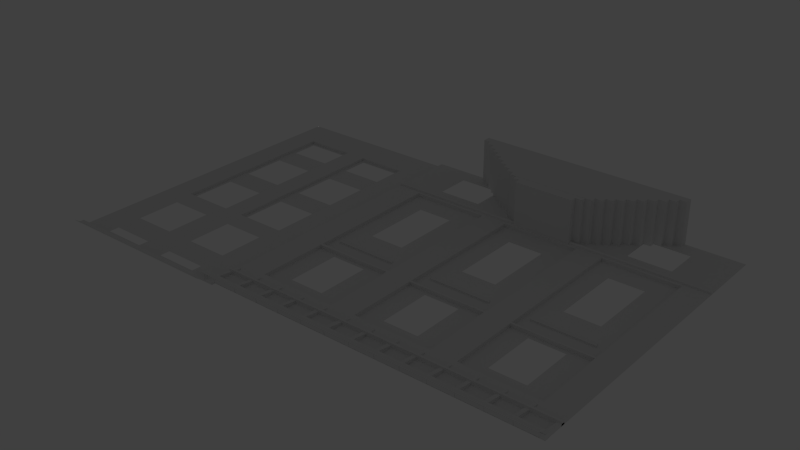 # Source: lowPoly.blend  (saved by Blender 2.63.0; exported with 4.5.12 LTS)
import bpy
from mathutils import Matrix  # noqa: F401  (used for matrix-valued properties, if any)

bpy.ops.wm.read_factory_settings(use_empty=True)
scene = bpy.context.scene
scene.name = 'Scene'

# ---- collections
col_collection_1 = bpy.data.collections.new('Collection 1'); scene.collection.children.link(col_collection_1)

# ---- materials (node trees are filled in below, after node groups)
mat_mat_007 = bpy.data.materials.new('Mat.007')
mat_mat_007.alpha_threshold = 0.0
mat_mat_007.use_transparent_shadow = False
mat_mat_007.specular_color = (0.2, 0.2, 0.2)
mat_mat_007.roughness = 0.5
mat_mat_007.line_color = (0.0, 0.0, 0.0, 1.0)

# ---- material node trees

# ---- world
world_world = bpy.data.worlds.new('World'); scene.world = world_world
world_world.color = (0.05088, 0.05088, 0.05088)
world_world.use_sun_shadow = False
world_world.sun_shadow_jitter_overblur = 0.0
world_world.cycles.sampling_method = 'MANUAL'
world_world.cycles.sample_map_resolution = 256

# ---- lights
light_light_002 = bpy.data.lights.new('Light.002', 'POINT')
light_light_002.transmission_factor = 0.0
light_light_002.energy = 100.0
light_light_002.shadow_buffer_clip_start = 0.5
light_light_002.shadow_soft_size = 1.0
light_light_002.shadow_maximum_resolution = 0.006
light_light_002.use_absolute_resolution = True
light_light_002.cycles.use_multiple_importance_sampling = False

# ---- meshes
me_id12_001 = bpy.data.meshes.new('ID12.001')
me_id12_001.from_pydata([(1034.0, -0.05394, 7.469), (982.2, -0.05394, 7.469), (945.8, -0.05394, 7.469), (858.0, -0.05394, 7.469), (826.0, -0.05394, 7.469), (826.0, -565.0, 0.2525), (982.2, -423.8, 0.2525), (649.7, -418.5, 0.2525), (773.9, -141.3, 0.2525), (565.6, -0.05382, 7.469), (529.2, -0.05382, 7.469), (441.3, -0.05382, 7.469), (409.4, -0.05376, 7.469), (357.3, -0.05382, 7.469), (356.9, -0.05376, 0.1721), (349.6, -0.05376, 0.1721), (301.1, -0.05376, 0.1721), (197.9, -0.05376, 0.1721), (154.8, -0.05376, 0.1721), (51.24, -0.05369, 0.1721), (0.1149, -0.05369, 0.1721), (1034.0, -35.36, 7.469), (982.2, -35.36, 7.469), (945.8, -35.36, 7.469), (858.0, -35.36, 7.469), (826.0, -35.36, 7.469), (737.5, -141.3, 0.2526), (649.7, -141.3, 0.2526), (617.7, -141.3, 0.2526), (415.9, -641.2, 7.541), (565.6, -35.36, 7.469), (529.2, -35.36, 7.469), (441.3, -35.36, 7.469), (773.9, -176.6, 0.2525), (357.3, -35.36, 7.469), (356.9, -35.36, 0.1721), (349.6, -35.36, 0.1721), (301.1, -35.36, 0.1721), (197.9, -35.36, 0.1721), (154.8, -35.36, 0.1721), (51.24, -35.36, 0.1721), (0.1148, -35.36, 0.1721), (617.7, -176.6, 0.2526), (826.0, -423.8, 0.2525), (565.6, -418.6, 0.2526), (449.8, -185.3, 0.1074), (0.1148, -649.7, 10.17), (826.0, -549.2, 0.2525), (982.2, -565.0, 0.2525), (945.8, -565.0, 0.2525), (858.0, -565.0, 0.2525), (658.1, -328.8, 0.1073), (520.7, -185.3, 0.1074), (963.6, -387.3, 3.755), (146.4, -557.5, 0.1279), (357.3, -70.67, 7.469), (773.9, -419.3, 0.2525), (349.6, -70.67, 0.1721), (301.1, -70.67, 0.1721), (197.9, -70.67, 0.1721), (154.8, -70.67, 0.1721), (51.24, -70.67, 0.1721), (59.67, -557.5, 0.1279), (1034.0, -106.0, 7.469), (982.2, -106.0, 7.469), (945.8, -106.0, 7.469), (858.0, -106.0, 7.469), (826.0, -106.0, 7.469), (773.9, -106.0, 7.469), (737.5, -106.0, 7.469), (737.5, -423.8, 0.2525), (617.7, -106.0, 7.469), (565.6, -106.0, 7.469), (529.2, -106.0, 7.469), (441.3, -106.0, 7.469), (409.4, -106.0, 7.469), (357.3, -106.0, 7.469), (146.4, -416.3, -5.517), (349.6, -106.0, 0.1721), (562.2, -641.1, 7.541), (929.9, -641.2, 7.541), (1034.0, -641.4, 18.06), (357.3, -640.5, 7.263), (982.2, -598.3, 14.27), (1034.0, -141.3, 7.469), (982.2, -141.3, 7.469), (945.8, -141.3, 7.469), (858.0, -141.3, 7.469), (826.0, -141.3, 7.469), (773.9, -141.3, 7.469), (737.5, -141.3, 7.469), (649.7, -141.3, 7.469), (617.7, -141.3, 7.469), (565.6, -141.3, 7.469), (529.2, -141.3, 7.469), (441.3, -141.3, 7.469), (409.4, -141.3, 7.469), (356.8, -141.3, 7.469), (1034.0, -630.6, 7.263), (349.6, -141.3, 0.1721), (301.1, -141.3, 0.1721), (197.9, -141.3, 0.1721), (154.8, -141.3, 0.1721), (51.24, -141.3, 0.1721), (409.4, -418.6, 0.2526), (357.0, -127.9, 7.293), (982.2, -176.6, 7.469), (945.8, -176.6, 0.2525), (858.0, -176.6, 0.2525), (826.0, -176.6, 7.469), (773.9, -176.6, 7.469), (737.5, -176.6, 0.2525), (649.7, -176.6, 0.2526), (617.7, -176.6, 7.469), (565.6, -176.6, 7.469), (529.2, -176.6, 0.2526), (441.3, -176.6, 0.2526), (409.4, -176.6, 7.469), (973.4, -641.1, 17.38), (773.9, -338.1, 0.2525), (841.6, -383.7, 0.01486), (301.1, -176.6, 0.1721), (197.9, -176.6, 0.1721), (154.8, -176.6, 0.1721), (51.24, -176.6, 0.1721), (617.7, -338.1, 0.2526), (520.7, -328.8, 0.1074), (844.1, -377.1, 0.8819), (773.9, -353.1, 0.2525), (1034.0, -640.5, 7.263), (839.9, -387.3, 3.755), (737.5, -419.3, 7.469), (635.4, -383.7, 0.01486), (357.0, -131.0, 7.293), (844.3, -377.1, 0.01486), (729.1, -539.9, 0.1073), (753.0, -377.1, 0.8819), (981.3, -630.6, 7.541), (959.5, -377.1, 0.8819), (459.4, -641.1, 7.541), (617.7, -353.1, 0.2526), (729.1, -432.5, 0.1073), (658.1, -539.9, 0.1073), (520.7, -432.5, 0.1074), (59.67, -416.3, -5.517), (720.4, -641.2, 7.541), (773.9, -388.5, 0.2525), (449.8, -328.8, 0.1074), (1034.0, -649.7, 27.47), (617.7, -388.5, 0.2525), (1034.0, -124.4, 8.16), (839.9, -387.3, 0.01486), (870.6, -641.1, 7.541), (757.4, -387.3, 3.755), (426.9, -377.1, 0.8819), (959.4, -377.1, 0.01483), (926.0, -641.2, 7.541), (449.8, -432.5, 0.1074), (613.6, -641.1, 7.541), (672.9, -641.2, 7.541), (658.1, -432.5, 0.1073), (773.9, -423.8, 0.2525), (59.67, -466.5, 0.1279), (566.2, -641.2, 7.541), (357.3, -635.9, 2.355), (409.4, -418.6, 7.469), (1034.0, -134.6, 11.03), (617.7, -423.8, 0.2525), (349.6, -649.7, 10.17), (982.2, -649.7, 27.47), (441.3, -423.8, 0.2526), (357.0, -124.4, 8.16), (292.7, -607.8, 0.1279), (771.8, -641.2, 7.541), (638.1, -377.1, 0.8819), (206.4, -607.8, 0.1279), (665.0, -641.1, 7.541), (963.6, -387.3, 0.01483), (617.6, -641.2, 7.541), (544.4, -383.5, 0.01489), (206.4, -557.5, 0.1279), (724.3, -641.2, 7.541), (649.7, -419.3, 7.469), (669.0, -641.2, 7.541), (301.1, -282.5, 0.1721), (197.9, -282.5, 0.1721), (154.8, -282.5, 0.1721), (51.24, -282.5, 0.1721), (292.7, -628.2, 0.1279), (292.7, -466.5, 0.1279), (982.2, -337.9, 7.469), (945.8, -337.5, 0.2525), (858.0, -337.5, 0.2525), (826.0, -337.9, 7.469), (773.9, -338.1, 7.469), (737.5, -337.5, 0.2525), (649.7, -337.5, 0.2526), (617.7, -338.1, 7.469), (565.6, -338.0, 7.469), (529.2, -337.5, 0.2526), (441.3, -337.5, 0.2526), (409.4, -338.0, 7.469), (982.2, -337.9, 0.2525), (773.9, -549.2, 0.2525), (463.4, -641.2, 7.541), (301.1, -317.8, 0.1721), (197.9, -317.8, 0.1721), (154.8, -317.8, 0.1721), (51.24, -317.8, 0.1721), (617.7, -549.2, 0.2525), (206.4, -466.5, 0.1279), (982.2, -353.1, 7.469), (529.2, -423.8, 7.469), (737.7, -419.3, 0.2525), (826.0, -353.1, 7.469), (773.9, -353.1, 7.469), (737.5, -353.1, 0.2525), (649.7, -353.1, 0.2525), (617.7, -353.1, 7.469), (565.6, -353.1, 7.469), (621.5, -641.2, 7.541), (292.7, -416.3, -5.517), (409.4, -353.1, 7.469), (518.7, -641.2, 7.541), (357.3, -598.3, 14.27), (823.2, -641.2, 7.541), (570.1, -641.2, 7.541), (357.3, -640.8, 3.537), (617.7, -419.3, 0.2525), (206.4, -628.2, 0.1279), (982.2, -593.7, 14.27), (937.4, -432.5, 0.1073), (982.2, -388.5, 7.469), (441.3, -418.6, 0.2526), (441.3, -418.6, 7.469), (826.0, -388.5, 7.469), (773.9, -388.5, 7.469), (737.5, -388.5, 0.2525), (649.7, -388.5, 0.2525), (617.7, -388.5, 7.469), (565.6, -388.5, 7.469), (206.4, -416.3, -5.517), (146.4, -325.3, -5.517), (409.4, -388.5, 7.469), (826.0, -337.9, 0.2525), (922.0, -641.1, 17.38), (546.0, -387.3, 0.01489), (357.0, -134.6, 11.03), (357.3, -633.2, 0.03061), (565.6, -418.6, 7.469), (357.0, -124.4, 7.293), (773.9, -565.0, 0.2525), (982.2, -388.5, 0.2525), (982.2, -423.8, 7.469), (945.8, -423.8, 0.2525), (858.0, -423.8, 0.2525), (826.0, -423.8, 7.469), (773.9, -423.8, 7.469), (737.5, -423.8, 0.2525), (649.7, -423.8, 0.2525), (617.7, -423.8, 7.469), (565.6, -423.8, 7.469), (529.2, -423.8, 0.2526), (441.3, -423.8, 0.2526), (409.4, -423.8, 7.469), (982.2, -353.1, 0.2525), (737.5, -565.0, 0.2525), (826.0, -353.1, 0.2525), (301.1, -423.8, 0.172), (197.9, -423.8, 0.1721), (154.8, -423.8, 0.1721), (51.24, -423.8, 0.1721), (649.7, -565.0, 0.2525), (866.4, -432.5, 0.1073), (737.5, -418.5, 0.2525), (529.3, -418.6, 0.2526), (529.2, -417.3, 0.2526), (529.3, -418.6, 0.2526), (649.7, -423.8, 7.469), (649.7, -423.8, 0.2525), (858.0, -423.8, 7.469), (737.5, -423.8, 7.469), (565.6, -481.5, 7.469), (945.8, -419.3, 0.2525), (945.8, -423.8, 7.469), (858.0, -419.3, 7.469), (467.3, -641.2, 7.541), (617.7, -565.0, 0.2525), (350.2, -649.7, 27.47), (301.1, -459.1, 0.172), (197.9, -459.1, 0.1721), (154.8, -459.1, 0.1721), (51.24, -459.1, 0.1721), (565.6, -141.3, 0.2526), (858.0, -419.3, 0.2525), (982.2, -591.7, 7.469), (529.2, -141.3, 0.2526), (441.3, -141.3, 0.2526), (146.4, -607.8, 0.1279), (858.0, -423.8, 0.2525), (409.4, -141.3, 0.2526), (565.6, -176.6, 0.2526), (412.0, -641.2, 7.541), (775.7, -641.2, 7.541), (409.4, -176.6, 0.2526), (59.67, -607.8, 0.1279), (146.4, -628.2, 0.1279), (546.0, -387.3, 3.755), (357.3, -593.7, 14.27), (1034.0, -127.9, 9.769), (981.3, -630.6, 12.45), (819.2, -641.1, 7.541), (617.7, -419.3, 7.469), (1034.0, -593.7, 14.27), (827.1, -641.2, 7.541), (292.7, -557.5, 0.1279), (982.2, -549.2, 7.469), (945.8, -548.6, 0.2525), (858.0, -548.6, 0.2525), (826.0, -549.2, 7.469), (773.9, -549.2, 7.469), (737.5, -548.6, 0.2525), (649.7, -548.6, 0.2525), (617.7, -549.2, 7.469), (565.6, -549.2, 7.469), (529.2, -548.6, 0.2526), (441.3, -548.6, 0.2526), (409.4, -549.2, 7.469), (649.5, -419.3, 0.2525), (565.6, -338.0, 0.2526), (357.0, -127.9, 9.769), (301.1, -529.7, 0.172), (409.4, -338.0, 0.2526), (154.8, -529.7, 0.1721), (146.4, -466.5, 0.1279), (1034.0, -591.7, 7.469), (1034.0, -565.0, 7.469), (982.2, -565.0, 7.469), (945.8, -565.0, 7.469), (858.0, -565.0, 7.469), (826.0, -565.0, 7.469), (773.9, -565.0, 7.469), (737.5, -565.0, 7.469), (649.7, -565.0, 7.469), (617.7, -565.0, 7.469), (565.6, -565.0, 7.469), (529.2, -565.0, 7.469), (441.3, -565.0, 7.469), (409.4, -565.0, 7.469), (357.3, -565.0, 7.469), (1034.0, -598.3, 14.27), (529.2, -418.6, 7.469), (301.1, -565.0, 0.172), (197.9, -565.0, 0.172), (154.8, -565.0, 0.1721), (51.24, -565.0, 0.1721), (565.6, -353.1, 0.2526), (1034.0, -600.3, 7.469), (982.2, -600.3, 7.469), (409.4, -353.1, 0.2526), (565.6, -388.5, 0.2526), (409.4, -388.5, 0.2526), (565.6, -423.8, 0.2526), (409.4, -423.8, 0.2526), (565.6, -481.5, 0.2525), (945.8, -423.8, 0.2525), (982.2, -419.3, 7.469), (441.3, -423.8, 7.469), (357.3, -565.0, 7.469), (356.9, -564.9, 0.172), (357.3, -600.3, 7.469), (356.9, -600.3, 0.172), (349.6, -600.3, 0.172), (301.1, -600.3, 0.172), (197.9, -600.3, 0.172), (154.8, -600.3, 0.172), (51.24, -600.3, 0.1721), (0.1148, -600.3, 0.1721), (1034.0, -640.0, 7.469), (982.2, -640.0, 7.469), (737.7, -419.3, 0.2525), (878.5, -641.2, 7.541), (961.9, -383.5, 0.01483), (565.6, -549.2, 0.2525), (409.4, -549.2, 0.2526), (826.0, -419.3, 7.469), (982.2, -419.3, 0.2525), (826.0, -419.3, 0.2525), (773.9, -419.3, 7.469), (565.6, -565.0, 0.2525), (529.2, -565.0, 0.2525), (357.3, -640.0, 7.469), (356.9, -640.0, 0.172), (349.6, -640.0, 0.172), (301.1, -640.0, 0.172), (197.9, -640.0, 0.172), (154.8, -640.0, 0.172), (51.24, -640.0, 0.1721), (0.1148, -640.0, 0.1721), (1034.0, -641.9, 27.47), (982.2, -641.9, 27.47), (357.3, -640.1, 0.03061), (424.0, -383.7, 0.01489), (716.4, -641.1, 7.541), (59.67, -628.2, 0.1279), (866.4, -539.9, 0.1073), (767.8, -641.1, 7.541), (529.2, -423.8, 0.2526), (922.0, -641.1, 7.541), (826.0, -388.5, 0.2525), (981.3, -641.2, 7.541), (51.24, -649.7, 10.17), (350.2, -641.9, 27.47), (356.9, -591.7, 0.172), (349.6, -641.9, 10.17), (977.4, -641.2, 7.541), (945.8, -419.3, 7.469), (59.67, -325.3, -5.517), (51.24, -641.9, 10.17), (0.1148, -641.9, 10.17), (1034.0, -660.8, 34.57), (982.2, -660.8, 34.57), (520.7, -539.9, 0.1074), (633.7, -387.3, 3.755), (638.2, -377.1, 0.01486), (422.3, -387.3, 3.755), (426.8, -377.1, 0.01489), (449.8, -539.9, 0.1074), (408.0, -641.1, 7.541), (633.7, -387.3, 0.01486), (753.2, -377.1, 0.01486), (757.4, -387.3, 0.01486), (982.2, -141.3, 0.2525), (344.3, -660.8, 34.57), (982.2, -549.2, 0.2525), (343.7, -660.8, 17.27), (422.3, -387.3, 0.01489), (945.8, -141.3, 0.2525), (541.8, -377.1, 0.8819), (51.24, -660.8, 17.27), (0.1148, -660.8, 17.27), (301.1, -70.67, -5.828), (197.9, -70.67, -5.828), (729.1, -328.8, 0.1073), (0.1329, -635.9, 2.355), (301.1, -141.3, -5.828), (197.9, -141.3, -5.828), (301.1, -176.6, -5.828), (197.9, -176.6, -5.828), (0.1329, -640.8, 3.537), (0.1329, -633.2, 0.03064), (0.1329, -640.1, 0.03064), (357.3, -641.4, 20.69), (301.1, -282.5, -5.828), (197.9, -282.5, -5.828), (301.1, -317.8, -5.828), (197.9, -317.8, -5.828), (357.0, -134.6, 7.293), (357.3, -591.7, 7.469), (1034.0, -124.4, 7.293), (357.2, -630.6, 9.893), (301.1, -423.8, -5.828), (197.9, -423.8, -5.828), (154.8, -70.67, -5.828), (51.24, -70.67, -5.828), (858.0, -141.3, 0.2525), (874.6, -641.2, 7.541), (154.8, -141.3, -5.828), (51.24, -141.3, -5.828), (154.8, -176.6, -5.828), (51.24, -176.6, -5.828), (292.7, -416.3, -5.517), (1034.0, -134.6, 7.293), (206.4, -416.3, -5.517), (1034.0, -131.0, 12.39), (154.8, -282.5, -5.828), (51.24, -282.5, -5.828), (154.8, -317.8, -5.828), (51.24, -317.8, -5.828), (529.2, -418.6, 0.2526), (357.0, -131.0, 12.39), (826.0, -141.3, 0.2525), (982.2, -176.6, 0.2525), (154.8, -423.8, -5.828), (51.24, -423.8, -5.828), (292.7, -78.13, -5.517), (206.4, -78.13, -5.517), (826.0, -176.6, 0.2525), (510.8, -641.1, 7.541), (292.7, -133.8, -5.517), (206.4, -133.8, -5.517), (146.4, -78.13, -5.517), (59.67, -78.13, -5.517), (441.3, -565.0, 0.2526), (409.4, -565.0, 0.2526), (146.4, -133.8, -5.517), (59.67, -133.8, -5.517), (292.7, -184.1, -5.517), (206.4, -184.1, -5.517), (937.4, -185.3, 0.1073), (866.4, -185.3, 0.1073), (937.4, -328.8, 0.1073), (937.4, -539.9, 0.1073), (292.7, -275.1, -5.517), (206.4, -275.1, -5.517), (146.4, -184.1, -5.517), (59.67, -184.1, -5.517), (514.8, -641.2, 7.541), (737.5, -419.3, 0.2525), (866.4, -328.8, 0.1073), (729.1, -185.3, 0.1073), (146.4, -275.1, -5.517), (59.67, -275.1, -5.517), (292.7, -325.3, -5.517), (206.4, -325.3, -5.517), (658.1, -185.3, 0.1074), (541.9, -377.1, 0.01489), (649.7, -419.3, 0.2525), (915.8, 2.46, 97.15), (915.8, -12.26, 97.15), (502.6, -34.76, 97.15), (901.1, -12.26, 97.15), (502.6, -34.76, 6.973), (517.3, -34.76, 6.973), (591.1, -92.96, 97.15), (576.4, -92.96, 97.15), (576.4, -92.96, 6.973), (561.6, -70.66, 97.15), (620.6, -125.0, 97.15), (901.1, -12.26, 6.973), (915.8, 2.46, 6.973), (620.6, -125.0, 6.973), (915.8, -12.26, 6.973), (768.2, -125.0, 6.973), (901.1, -22.96, 97.15), (886.3, -22.96, 97.15), (591.1, -92.96, 6.973), (783.0, -115.5, 97.15), (768.2, -115.5, 97.15), (856.8, -46.36, 6.973), (871.6, -46.36, 6.973), (605.9, -104.1, 97.15), (591.1, -104.1, 97.15), (591.1, -104.1, 6.973), (605.9, -104.1, 6.973), (576.4, -82.56, 97.15), (546.8, -70.66, 97.15), (546.8, -70.66, 6.973), (561.6, -70.66, 6.973), (561.6, -82.56, 97.15), (561.6, -82.56, 6.973), (576.4, -82.56, 6.973), (856.8, -58.96, 97.15), (842.0, -58.96, 97.15), (768.2, -115.4, 97.15), (620.6, -115.4, 97.15), (783.0, -104.1, 6.973), (797.8, -104.1, 6.973), (605.9, -115.4, 97.15), (871.6, -34.76, 6.973), (886.3, -34.76, 6.973), (871.6, -46.36, 97.15), (856.8, -46.36, 97.15), (605.9, -115.4, 6.973), (620.6, -115.4, 6.973), (856.8, -58.96, 6.973), (502.6, -22.96, 97.15), (842.0, -58.96, 6.973), (768.2, -115.5, 6.973), (783.0, -115.5, 6.973), (783.0, -115.4, 97.15), (532.1, -46.36, 97.15), (517.3, -46.36, 97.15), (517.3, -46.36, 6.973), (532.1, -46.36, 6.973), (487.8, -22.96, 97.15), (487.8, -22.96, 6.973), (487.8, -12.26, 97.15), (473.0, 2.46, 97.15), (473.0, -12.26, 97.15), (473.0, 2.46, 6.973), (473.0, -12.26, 6.973), (502.6, -22.96, 6.973), (487.8, -12.26, 6.973), (812.5, -82.56, 6.973), (827.3, -82.56, 6.973), (812.5, -92.96, 97.15), (886.3, -22.96, 6.973), (901.1, -22.96, 6.973), (886.3, -34.76, 97.15), (871.6, -34.76, 97.15), (842.0, -70.66, 97.15), (827.3, -70.66, 97.15), (546.8, -58.96, 97.15), (532.1, -58.96, 97.15), (532.1, -58.96, 6.973), (546.8, -58.96, 6.973), (797.8, -92.96, 97.15), (620.6, -115.5, 97.15), (605.9, -115.5, 97.15), (605.9, -115.5, 6.973), (620.6, -115.5, 6.973), (797.8, -104.1, 97.15), (783.0, -104.1, 97.15), (827.3, -70.66, 6.973), (842.0, -70.66, 6.973), (827.3, -82.56, 97.15), (812.5, -82.56, 97.15), (797.8, -92.96, 6.973), (812.5, -92.96, 6.973), (517.3, -34.76, 97.15), (768.2, -115.4, 6.973), (783.0, -115.4, 6.973), (768.2, -125.0, 97.15), (754.5, -125.0, 97.15), (754.1, -125.0, 6.973), (633.9, -125.0, 97.15), (633.9, -125.0, 6.973), (754.5, -136.9, 97.15), (754.1, -136.9, 6.973), (633.9, -136.9, 97.15), (633.9, -136.9, 6.973), (365.0, -578.7, 8.955), (365.0, -641.2, 17.63), (357.4, -578.7, 8.955), (357.4, -641.2, 17.63), (357.4, -578.7, 7.543), (357.4, -641.2, 7.543), (365.0, -578.7, 7.543), (365.0, -641.2, 7.543), (415.8, -578.7, 8.955), (415.8, -641.2, 17.63), (408.2, -578.7, 8.955), (408.2, -641.2, 17.63), (408.2, -578.7, 7.543), (408.2, -641.2, 7.543), (415.8, -578.7, 7.543), (415.8, -641.2, 7.543), (467.3, -578.7, 8.955), (467.3, -641.2, 17.63), (459.7, -578.7, 8.955), (459.7, -641.2, 17.63), (459.7, -578.7, 7.543), (459.7, -641.2, 7.543), (467.3, -578.7, 7.543), (467.3, -641.2, 7.543), (518.1, -578.7, 8.955), (518.1, -641.2, 17.63), (510.5, -578.7, 8.955), (510.5, -641.2, 17.63), (510.5, -578.7, 7.543), (510.5, -641.2, 7.543), (518.1, -578.7, 7.543), (518.1, -641.2, 7.543), (570.3, -578.7, 8.955), (570.3, -641.2, 17.63), (562.7, -578.7, 8.955), (562.7, -641.2, 17.63), (562.7, -578.7, 7.543), (562.7, -641.2, 7.543), (570.3, -578.7, 7.543), (570.3, -641.2, 7.543), (621.1, -578.7, 8.955), (621.1, -641.2, 17.63), (613.5, -578.7, 8.955), (613.5, -641.2, 17.63), (613.5, -578.7, 7.543), (613.5, -641.2, 7.543), (621.1, -578.7, 7.543), (621.1, -641.2, 7.543), (673.3, -578.7, 8.955), (673.3, -641.2, 17.63), (665.6, -578.7, 8.955), (665.6, -641.2, 17.63), (665.6, -578.7, 7.543), (665.6, -641.2, 7.543), (673.3, -578.7, 7.543), (673.3, -641.2, 7.543), (724.7, -578.7, 8.955), (724.7, -641.2, 17.63), (717.1, -578.7, 8.955), (717.1, -641.2, 17.63), (717.1, -578.7, 7.543), (717.1, -641.2, 7.543), (724.7, -578.7, 7.543), (724.7, -641.2, 7.543), (774.9, -578.7, 8.955), (774.9, -641.2, 17.63), (767.3, -578.7, 8.955), (767.3, -641.2, 17.63), (767.3, -578.7, 7.543), (767.3, -641.2, 7.543), (774.9, -578.7, 7.543), (774.9, -641.2, 7.543), (827.0, -578.7, 8.955), (827.0, -641.2, 17.63), (819.4, -578.7, 8.955), (819.4, -641.2, 17.63), (819.4, -578.7, 7.543), (819.4, -641.2, 7.543), (827.0, -578.7, 7.543), (827.0, -641.2, 7.543), (878.5, -578.7, 8.955), (878.5, -641.2, 17.63), (870.9, -578.7, 8.955), (870.9, -641.2, 17.63), (870.9, -578.7, 7.543), (870.9, -641.2, 7.543), (878.5, -578.7, 7.543), (878.5, -641.2, 7.543), (930.0, -578.7, 8.955), (930.0, -641.2, 17.63), (922.4, -578.7, 8.955), (922.4, -641.2, 17.63), (922.4, -578.7, 7.543), (922.4, -641.2, 7.543), (930.0, -578.7, 7.543), (930.0, -641.2, 7.543), (980.8, -578.7, 8.955), (980.8, -641.2, 17.63), (973.2, -578.7, 8.955), (973.2, -641.2, 17.63), (973.2, -578.7, 7.543), (973.2, -641.2, 7.543), (980.8, -578.7, 7.543), (980.8, -641.2, 7.543), (1034.0, -578.7, 8.955), (1034.0, -641.2, 17.63), (1026.0, -578.7, 8.955), (1026.0, -641.2, 17.63), (1026.0, -578.7, 7.543), (1026.0, -641.2, 7.543), (1034.0, -578.7, 7.543), (1034.0, -641.2, 7.543)], [], [(21, 0, 22), (22, 0, 1), (23, 22, 1), (2, 23, 1), (24, 23, 2), (3, 24, 2), (25, 24, 3), (4, 25, 3), (419, 418, 397), (398, 419, 397), (169, 148, 399), (400, 169, 399), (261, 249, 351), (212, 261, 351), (365, 284, 280), (299, 365, 280), (42, 33, 8), (28, 42, 8), (31, 30, 9), (10, 31, 9), (32, 31, 10), (11, 32, 10), (13, 76, 75), (12, 13, 75), (12, 75, 74), (11, 12, 74), (35, 34, 13), (14, 35, 13), (36, 35, 14), (15, 36, 14), (37, 36, 15), (16, 37, 15), (38, 37, 16), (17, 38, 16), (39, 38, 17), (18, 39, 17), (40, 39, 18), (19, 40, 18), (41, 40, 19), (20, 41, 19), (202, 265, 211), (190, 202, 211), (138, 53, 177), (155, 138, 177), (365, 317, 434), (6, 365, 434), (330, 309, 150), (171, 330, 150), (459, 105, 250), (264, 363, 170), (367, 264, 170), (104, 165, 234), (233, 104, 234), (513, 221, 461), (455, 513, 461), (288, 169, 400), (412, 288, 400), (52, 126, 199), (115, 52, 199), (260, 167, 279), (278, 260, 279), (350, 83, 358), (357, 350, 358), (383, 362, 383), (515, 510, 111), (112, 515, 111), (448, 446, 101), (122, 448, 101), (249, 44, 275), (351, 249, 275), (59, 58, 37), (38, 59, 37), (514, 513, 455), (456, 514, 455), (61, 60, 39), (40, 61, 39), (266, 272, 343), (342, 266, 343), (486, 485, 441), (442, 486, 441), (449, 227, 164), (444, 449, 164), (264, 327, 384), (363, 264, 384), (105, 330, 171), (250, 105, 171), (457, 247, 480), (133, 457, 480), (46, 411, 418), (419, 46, 418), (442, 441, 58), (59, 442, 58), (429, 431, 153), (423, 429, 153), (456, 462, 241), (514, 456, 241), (418, 414, 393), (397, 418, 393), (43, 47, 318), (299, 43, 318), (407, 325, 383), (362, 407, 383), (385, 256, 280), (285, 385, 280), (445, 447, 121), (100, 445, 121), (77, 144, 484), (483, 77, 484), (287, 209, 323), (344, 287, 323), (366, 386, 283), (416, 366, 283), (437, 432, 85), (86, 437, 85), (89, 341, 340), (88, 89, 340), (394, 393, 372), (373, 394, 372), (85, 84, 63), (64, 85, 63), (86, 85, 64), (65, 86, 64), (87, 86, 65), (66, 87, 65), (88, 87, 66), (67, 88, 66), (89, 88, 67), (68, 89, 67), (90, 69, 90), (304, 301, 293), (300, 304, 293), (487, 482, 432), (481, 487, 432), (93, 92, 71), (72, 93, 71), (94, 93, 72), (73, 94, 72), (95, 94, 73), (74, 95, 73), (96, 95, 74), (75, 96, 74), (97, 96, 75), (76, 97, 75), (433, 421, 169), (288, 433, 169), (267, 244, 193), (214, 267, 193), (260, 323, 209), (167, 260, 209), (472, 457, 133), (440, 439, 411), (46, 440, 411), (471, 473, 241), (221, 471, 241), (474, 166, 472), (404, 305, 376), (397, 404, 376), (160, 141, 258), (259, 160, 258), (458, 295, 337), (368, 458, 337), (25, 67, 66), (24, 25, 66), (240, 360, 44), (249, 240, 44), (31, 73, 72), (30, 31, 72), (92, 89, 68), (71, 92, 68), (23, 65, 64), (22, 23, 64), (41, 377, 376), (40, 41, 376), (141, 135, 321), (258, 141, 321), (452, 81, 98), (460, 452, 98), (396, 395, 374), (375, 396, 374), (242, 77, 483), (477, 242, 483), (167, 209, 322), (279, 167, 322), (116, 200, 147), (45, 116, 147), (272, 287, 344), (343, 272, 344), (448, 447, 445), (446, 448, 445), (308, 230, 295), (458, 308, 295), (470, 469, 467), (468, 470, 467), (426, 436, 425), (154, 426, 425), (329, 356, 219), (198, 329, 219), (265, 252, 232), (211, 265, 232), (129, 82, 460), (98, 129, 460), (489, 490, 446), (445, 489, 446), (499, 501, 191), (107, 499, 191), (478, 476, 187), (208, 478, 187), (359, 332, 201), (222, 359, 201), (306, 404, 397), (396, 306, 397), (231, 502, 317), (254, 231, 317), (475, 477, 207), (186, 475, 207), (130, 127, 134), (151, 130, 134), (206, 269, 462), (456, 206, 462), (298, 306, 396), (375, 298, 396), (33, 119, 194), (110, 33, 194), (133, 480, 330), (105, 133, 330), (296, 293, 93), (94, 296, 93), (361, 243, 165), (104, 361, 165), (435, 433, 288), (168, 435, 288), (168, 288, 412), (414, 168, 412), (356, 360, 240), (219, 356, 240), (361, 359, 222), (243, 361, 222), (447, 453, 184), (121, 447, 184), (391, 414, 412), (492, 491, 463), (464, 492, 463), (392, 393, 414), (439, 435, 168), (411, 439, 168), (255, 318, 405), (273, 255, 405), (432, 482, 106), (85, 432, 106), (392, 414, 391), (409, 267, 214), (235, 409, 214), (421, 420, 148), (169, 421, 148), (484, 478, 208), (271, 484, 208), (506, 505, 469), (470, 506, 469), (493, 494, 348), (347, 493, 348), (465, 437, 86), (87, 465, 86), (293, 301, 114), (93, 293, 114), (481, 465, 87), (88, 481, 87), (456, 454, 185), (206, 456, 185), (453, 455, 205), (184, 453, 205), (70, 161, 257), (281, 70, 257), (224, 308, 458), (370, 224, 458), (495, 496, 468), (467, 495, 468), (232, 252, 386), (366, 232, 386), (455, 461, 268), (205, 455, 268), (469, 475, 186), (123, 469, 186), (498, 497, 447), (448, 498, 447), (143, 422, 325), (262, 143, 325), (474, 472, 459), (309, 474, 459), (443, 51, 196), (195, 443, 196), (487, 481, 88), (109, 487, 88), (362, 383, 324), (261, 362, 324), (409, 235, 385), (387, 409, 385), (39, 375, 374), (38, 39, 374), (441, 445, 100), (58, 441, 100), (6, 434, 316), (253, 6, 316), (297, 296, 94), (95, 297, 94), (363, 384, 326), (170, 363, 326), (502, 405, 318), (317, 502, 318), (457, 472, 166), (247, 457, 166), (131, 388, 56), (380, 131, 56), (83, 224, 370), (358, 83, 370), (483, 484, 271), (270, 483, 271), (424, 429, 423), (174, 424, 423), (436, 246, 307), (425, 436, 307), (247, 166, 474), (480, 247, 474), (477, 483, 270), (207, 477, 270), (154, 438, 516), (426, 154, 516), (174, 136, 430), (424, 174, 430), (500, 499, 107), (108, 500, 107), (171, 150, 459), (250, 171, 459), (422, 427, 326), (325, 422, 326), (503, 504, 454), (453, 503, 454), (301, 329, 198), (114, 301, 198), (259, 322, 142), (160, 259, 142), (34, 35, 369), (368, 34, 369), (300, 297, 95), (96, 300, 95), (456, 455, 453), (454, 456, 453), (236, 146, 56), (388, 236, 56), (478, 477, 475), (476, 478, 475), (256, 43, 299), (280, 256, 299), (451, 401, 227), (449, 451, 227), (192, 294, 283), (191, 192, 283), (392, 391, 370), (371, 392, 370), (336, 337, 295), (335, 336, 295), (108, 192, 509), (500, 108, 509), (224, 83, 230), (308, 224, 230), (371, 370, 458), (413, 371, 458), (230, 313, 335), (295, 230, 335), (157, 143, 262), (263, 157, 262), (188, 229, 395), (394, 188, 395), (401, 451, 450), (248, 401, 450), (133, 105, 459), (472, 133, 459), (463, 467, 102), (60, 463, 102), (510, 443, 195), (111, 510, 195), (165, 264, 367), (234, 165, 367), (304, 300, 96), (117, 304, 96), (461, 462, 269), (268, 461, 269), (501, 509, 192), (191, 501, 192), (151, 177, 53), (130, 151, 53), (182, 278, 281), (131, 182, 281), (482, 202, 190), (106, 482, 190), (36, 372, 369), (35, 36, 369), (195, 380, 56), (119, 195, 56), (196, 328, 380), (195, 196, 380), (366, 253, 366), (212, 351, 234), (367, 212, 234), (407, 212, 367), (170, 407, 367), (70, 321, 203), (161, 70, 203), (136, 153, 431), (430, 136, 431), (113, 197, 125), (42, 113, 125), (227, 401, 248), (164, 227, 248), (172, 188, 394), (373, 172, 394), (413, 369, 372), (150, 309, 459), (126, 147, 200), (199, 126, 200), (281, 257, 388), (131, 281, 388), (480, 474, 309), (330, 480, 309), (411, 168, 414), (418, 411, 414), (112, 196, 51), (515, 112, 51), (285, 280, 284), (416, 285, 284), (305, 298, 375), (376, 305, 375), (125, 228, 328), (196, 125, 328), (128, 146, 236), (215, 128, 236), (149, 140, 218), (239, 149, 218), (45, 52, 115), (116, 45, 115), (274, 508, 213), (149, 239, 312), (228, 149, 312), (256, 319, 47), (43, 256, 47), (273, 231, 254), (255, 273, 254), (276, 479, 277), (464, 463, 60), (61, 464, 60), (119, 128, 215), (194, 119, 215), (210, 189, 289), (290, 210, 289), (505, 511, 475), (469, 505, 475), (470, 476, 512), (506, 470, 512), (140, 125, 197), (218, 140, 197), (485, 489, 445), (441, 485, 445), (442, 446, 490), (486, 442, 490), (22, 64, 63), (21, 22, 63), (444, 164, 248), (450, 444, 248), (154, 425, 307), (438, 154, 307), (328, 182, 131), (380, 328, 131), (491, 495, 467), (463, 491, 467), (228, 312, 182), (328, 228, 182), (115, 199, 329), (301, 115, 329), (263, 326, 427), (157, 263, 427), (161, 203, 320), (257, 161, 320), (312, 260, 278), (182, 312, 278), (203, 251, 341), (320, 203, 341), (313, 350, 357), (335, 313, 357), (221, 241, 462), (461, 221, 462), (387, 385, 285), (294, 387, 285), (315, 180, 353), (352, 315, 353), (244, 387, 294), (192, 244, 294), (464, 468, 496), (492, 464, 496), (117, 201, 332), (304, 117, 332), (290, 289, 268), (269, 290, 268), (511, 512, 476), (475, 511, 476), (292, 291, 270), (271, 292, 270), (393, 392, 371), (372, 393, 371), (438, 307, 246), (516, 438, 246), (304, 332, 200), (116, 304, 200), (70, 281, 278), (279, 70, 278), (122, 185, 454), (448, 122, 454), (251, 266, 342), (341, 251, 342), (61, 103, 468), (464, 61, 468), (6, 253, 284), (365, 6, 284), (412, 400, 379), (391, 412, 379), (162, 334, 291), (292, 162, 291), (470, 468, 103), (124, 470, 103), (497, 503, 453), (447, 497, 453), (467, 469, 123), (102, 467, 123), (54, 62, 355), (354, 54, 355), (174, 423, 153), (136, 174, 153), (448, 454, 504), (498, 448, 504), (389, 390, 346), (345, 389, 346), (191, 283, 386), (202, 191, 386), (451, 449, 444), (450, 451, 444), (233, 234, 351), (275, 233, 351), (383, 389, 345), (324, 383, 345), (398, 397, 376), (377, 398, 376), (487, 244, 192), (108, 487, 192), (246, 436, 402), (179, 246, 402), (107, 191, 202), (482, 107, 202), (127, 130, 53), (138, 127, 53), (124, 187, 476), (470, 124, 476), (42, 125, 196), (112, 42, 196), (127, 138, 155), (134, 127, 155), (111, 195, 119), (33, 111, 119), (400, 399, 378), (379, 400, 378), (135, 142, 322), (321, 135, 322), (177, 151, 120), (382, 177, 120), (284, 253, 366), (416, 284, 366), (175, 172, 373), (374, 175, 373), (417, 242, 477), (478, 417, 477), (390, 493, 347), (346, 390, 347), (59, 101, 446), (442, 59, 446), (229, 175, 374), (395, 229, 374), (48, 49, 338), (337, 48, 338), (494, 384, 327), (348, 494, 327), (109, 193, 244), (487, 109, 244), (49, 48, 434), (317, 49, 434), (50, 49, 317), (318, 50, 317), (5, 50, 318), (47, 5, 318), (130, 151, 130), (266, 251, 203), (321, 266, 203), (272, 266, 321), (322, 272, 321), (287, 272, 322), (209, 287, 322), (254, 255, 254), (390, 389, 383), (325, 390, 383), (493, 390, 325), (326, 493, 325), (494, 493, 326), (384, 494, 326), (93, 345, 344), (92, 93, 344), (189, 315, 352), (289, 189, 352), (290, 353, 180), (210, 290, 180), (336, 337, 336), (72, 67, 25), (30, 72, 25), (478, 484, 144), (417, 478, 144), (30, 25, 4), (9, 30, 4), (362, 261, 212), (407, 362, 212), (83, 350, 313), (230, 83, 313), (49, 50, 339), (338, 49, 339), (5, 47, 319), (340, 5, 319), (50, 5, 340), (339, 50, 340), (434, 48, 337), (316, 434, 337), (26, 8, 89), (90, 26, 89), (8, 33, 110), (89, 8, 110), (27, 26, 90), (91, 27, 90), (28, 27, 91), (92, 28, 91), (42, 28, 92), (113, 42, 92), (391, 379, 358), (370, 391, 358), (413, 372, 371), (413, 458, 368), (369, 413, 368), (334, 54, 354), (291, 334, 354), (292, 355, 62), (162, 292, 62), (85, 337, 336), (84, 85, 336), (374, 373, 352), (353, 374, 352), (97, 349, 348), (96, 97, 348), (376, 375, 354), (355, 376, 354), (37, 373, 372), (36, 37, 372), (379, 378, 357), (358, 379, 357), (294, 285, 416), (283, 294, 416), (332, 104, 233), (200, 332, 233), (200, 233, 275), (199, 200, 275), (199, 275, 44), (329, 199, 44), (606, 585, 604), (592, 606, 604), (519, 532, 530), (518, 519, 530), (529, 532, 519), (521, 529, 519), (587, 588, 534), (535, 587, 534), (559, 560, 589), (590, 559, 589), (539, 540, 561), (562, 539, 561), (567, 565, 552), (553, 567, 552), (604, 605, 591), (592, 604, 591), (584, 585, 606), (607, 584, 606), (576, 575, 577), (583, 576, 577), (608, 609, 586), (597, 608, 586), (556, 557, 602), (603, 556, 602), (611, 612, 570), (554, 611, 570), (550, 549, 527), (548, 550, 527), (537, 569, 556), (603, 537, 556), (589, 560, 587), (535, 589, 587), (563, 564, 555), (558, 563, 555), (543, 544, 541), (542, 543, 541), (526, 536, 524), (525, 526, 524), (550, 551, 545), (549, 550, 545), (547, 548, 527), (546, 547, 527), (595, 596, 593), (594, 595, 593), (573, 574, 571), (572, 573, 571), (522, 523, 610), (520, 522, 610), (576, 582, 566), (575, 576, 566), (581, 583, 577), (579, 581, 577), (522, 520, 566), (582, 522, 566), (547, 546, 593), (596, 547, 593), (561, 540, 559), (590, 561, 559), (526, 525, 545), (551, 526, 545), (581, 579, 578), (580, 581, 578), (602, 557, 608), (597, 602, 608), (613, 533, 611), (554, 613, 611), (554, 570, 537), (538, 554, 537), (612, 611, 568), (569, 612, 568), (586, 609, 584), (607, 586, 584), (570, 612, 569), (537, 570, 569), (534, 588, 529), (521, 534, 529), (531, 528, 555), (564, 531, 555), (573, 572, 610), (523, 573, 610), (558, 555, 598), (599, 558, 598), (595, 594, 571), (574, 595, 571), (563, 558, 599), (600, 563, 599), (543, 542, 524), (536, 543, 524), (564, 563, 600), (601, 564, 600), (591, 605, 567), (553, 591, 567), (600, 599, 541), (544, 600, 541), (552, 565, 539), (562, 552, 539), (528, 531, 617), (616, 528, 617), (578, 518, 530), (580, 578, 530), (617, 531, 564), (569, 600, 544), (556, 569, 544), (557, 543, 536), (608, 557, 536), (551, 584, 609), (526, 551, 609), (585, 550, 548), (604, 585, 548), (605, 547, 596), (567, 605, 596), (574, 539, 565), (595, 574, 565), (540, 573, 523), (559, 540, 523), (560, 522, 582), (587, 560, 582), (583, 529, 588), (576, 583, 588), (532, 581, 580), (530, 532, 580), (579, 519, 518), (578, 579, 518), (521, 577, 575), (534, 521, 575), (520, 589, 535), (566, 520, 535), (572, 561, 590), (610, 572, 590), (562, 571, 594), (552, 562, 594), (546, 591, 553), (593, 546, 553), (592, 527, 549), (606, 592, 549), (525, 586, 607), (545, 525, 607), (542, 602, 597), (524, 542, 597), (603, 541, 599), (537, 603, 599), (614, 613, 554), (615, 617, 564), (611, 615, 564), (614, 554, 555), (616, 614, 555), (533, 613, 614), (615, 533, 614), (611, 533, 615), (555, 528, 616), (619, 618, 620), (621, 619, 620), (621, 620, 616), (617, 621, 616), (619, 621, 617), (615, 619, 617), (618, 619, 615), (614, 618, 615), (620, 618, 614), (616, 620, 614), (625, 623, 622), (624, 625, 622), (627, 625, 624), (626, 627, 624), (629, 627, 626), (628, 629, 626), (623, 629, 628), (622, 623, 628), (627, 629, 623), (625, 627, 623), (624, 622, 628), (626, 624, 628), (633, 631, 630), (632, 633, 630), (635, 633, 632), (634, 635, 632), (637, 635, 634), (636, 637, 634), (631, 637, 636), (630, 631, 636), (635, 637, 631), (633, 635, 631), (632, 630, 636), (634, 632, 636), (641, 639, 638), (640, 641, 638), (643, 641, 640), (642, 643, 640), (645, 643, 642), (644, 645, 642), (639, 645, 644), (638, 639, 644), (643, 645, 639), (641, 643, 639), (640, 638, 644), (642, 640, 644), (649, 647, 646), (648, 649, 646), (651, 649, 648), (650, 651, 648), (653, 651, 650), (652, 653, 650), (647, 653, 652), (646, 647, 652), (651, 653, 647), (649, 651, 647), (648, 646, 652), (650, 648, 652), (657, 655, 654), (656, 657, 654), (659, 657, 656), (658, 659, 656), (661, 659, 658), (660, 661, 658), (655, 661, 660), (654, 655, 660), (659, 661, 655), (657, 659, 655), (656, 654, 660), (658, 656, 660), (665, 663, 662), (664, 665, 662), (667, 665, 664), (666, 667, 664), (669, 667, 666), (668, 669, 666), (663, 669, 668), (662, 663, 668), (667, 669, 663), (665, 667, 663), (664, 662, 668), (666, 664, 668), (673, 671, 670), (672, 673, 670), (675, 673, 672), (674, 675, 672), (677, 675, 674), (676, 677, 674), (671, 677, 676), (670, 671, 676), (675, 677, 671), (673, 675, 671), (672, 670, 676), (674, 672, 676), (681, 679, 678), (680, 681, 678), (683, 681, 680), (682, 683, 680), (685, 683, 682), (684, 685, 682), (679, 685, 684), (678, 679, 684), (683, 685, 679), (681, 683, 679), (680, 678, 684), (682, 680, 684), (689, 687, 686), (688, 689, 686), (691, 689, 688), (690, 691, 688), (693, 691, 690), (692, 693, 690), (687, 693, 692), (686, 687, 692), (691, 693, 687), (689, 691, 687), (688, 686, 692), (690, 688, 692), (697, 695, 694), (696, 697, 694), (699, 697, 696), (698, 699, 696), (701, 699, 698), (700, 701, 698), (695, 701, 700), (694, 695, 700), (699, 701, 695), (697, 699, 695), (696, 694, 700), (698, 696, 700), (705, 703, 702), (704, 705, 702), (707, 705, 704), (706, 707, 704), (709, 707, 706), (708, 709, 706), (703, 709, 708), (702, 703, 708), (707, 709, 703), (705, 707, 703), (704, 702, 708), (706, 704, 708), (713, 711, 710), (712, 713, 710), (715, 713, 712), (714, 715, 712), (717, 715, 714), (716, 717, 714), (711, 717, 716), (710, 711, 716), (715, 717, 711), (713, 715, 711), (712, 710, 716), (714, 712, 716), (721, 719, 718), (720, 721, 718), (723, 721, 720), (722, 723, 720), (725, 723, 722), (724, 725, 722), (719, 725, 724), (718, 719, 724), (723, 725, 719), (721, 723, 719), (720, 718, 724), (722, 720, 724), (729, 727, 726), (728, 729, 726), (731, 729, 728), (730, 731, 728), (733, 731, 730), (732, 733, 730), (727, 733, 732), (726, 727, 732), (731, 733, 727), (729, 731, 727), (728, 726, 732), (730, 728, 732)])
me_id12_001.polygons.foreach_set('use_smooth', [0, 0, 0, 0, 0, 0, 0, 0, 0, 0, 0, 0, 0, 0, 0, 0, 0, 0, 0, 0, 0, 0, 0, 0, 0, 0, 0, 0, 0, 0, 0, 0, 0, 0, 0, 0, 0, 0, 0, 0, 0, 0, 0, 0, 0, 0, 0, 0, 0, 0, 0, 0, 0, 0, 0, 0, 0, 0, 0, 0, 0, 0, 0, 1, 0, 0, 0, 0, 0, 0, 0, 0, 0, 0, 0, 0, 0, 0, 0, 0, 0, 0, 0, 0, 0, 0, 0, 0, 0, 0, 0, 0, 0, 0, 0, 0, 0, 0, 0, 0, 0, 0, 0, 0, 0, 0, 0, 0, 0, 0, 0, 0, 0, 0, 0, 0, 0, 0, 0, 0, 0, 0, 0, 0, 0, 0, 0, 0, 1, 0, 0, 0, 0, 0, 0, 0, 0, 0, 0, 0, 0, 0, 0, 0, 0, 0, 0, 0, 0, 0, 0, 0, 1, 1, 0, 0, 0, 0, 0, 0, 0, 0, 0, 0, 0, 0, 0, 0, 0, 0, 0, 0, 0, 0, 0, 0, 0, 0, 0, 0, 0, 0, 0, 0, 0, 0, 0, 0, 0, 0, 0, 0, 0, 0, 0, 0, 0, 0, 0, 0, 0, 0, 0, 0, 0, 0, 0, 0, 0, 0, 0, 0, 0, 0, 0, 0, 0, 0, 0, 0, 0, 0, 0, 0, 0, 0, 0, 0, 0, 0, 0, 0, 0, 0, 0, 0, 0, 0, 0, 0, 0, 0, 0, 0, 0, 0, 0, 0, 0, 0, 0, 0, 0, 0, 0, 0, 0, 0, 0, 0, 0, 0, 0, 0, 0, 0, 0, 0, 0, 0, 0, 0, 0, 0, 0, 0, 0, 0, 0, 0, 0, 0, 0, 0, 0, 0, 0, 0, 0, 0, 0, 0, 0, 0, 0, 0, 0, 0, 0, 0, 0, 0, 0, 0, 0, 0, 0, 0, 0, 0, 0, 0, 0, 0, 0, 0, 0, 0, 0, 0, 0, 0, 0, 0, 0, 0, 0, 0, 0, 0, 0, 0, 0, 0, 0, 0, 0, 0, 0, 0, 0, 0, 0, 0, 0, 0, 0, 0, 0, 0, 0, 0, 0, 0, 0, 0, 0, 0, 0, 0, 0, 0, 0, 0, 0, 0, 0, 0, 0, 0, 0, 0, 0, 0, 0, 0, 0, 0, 0, 0, 0, 0, 0, 0, 0, 0, 0, 0, 0, 0, 0, 0, 0, 0, 0, 0, 0, 0, 0, 0, 1, 0, 0, 0, 0, 0, 0, 0, 0, 0, 0, 0, 0, 0, 0, 0, 0, 0, 0, 0, 0, 0, 0, 0, 0, 0, 0, 0, 0, 0, 0, 0, 0, 0, 0, 0, 0, 0, 0, 0, 0, 0, 0, 0, 0, 0, 0, 0, 0, 0, 0, 0, 0, 0, 0, 0, 0, 0, 0, 0, 0, 0, 0, 0, 0, 0, 0, 0, 0, 0, 0, 0, 0, 0, 0, 0, 0, 0, 0, 0, 0, 0, 0, 0, 0, 0, 0, 0, 0, 0, 0, 0, 0, 0, 0, 0, 0, 0, 0, 0, 0, 0, 0, 0, 0, 0, 0, 0, 0, 0, 0, 0, 0, 0, 0, 0, 0, 0, 0, 0, 0, 0, 0, 0, 0, 0, 0, 0, 0, 0, 0, 0, 0, 0, 0, 0, 0, 0, 0, 0, 0, 0, 0, 0, 0, 0, 0, 0, 0, 0, 0, 0, 0, 0, 0, 0, 0, 0, 0, 0, 0, 0, 0, 0, 0, 0, 0, 0, 0, 0, 0, 0, 0, 0, 0, 0, 0, 0, 0, 0, 0, 0, 0, 0, 0, 0, 0, 0, 0, 0, 0, 0, 0, 0, 0, 1, 0, 0, 0, 0, 0, 0, 1, 0, 0, 0, 0, 0, 0, 0, 0, 0, 0, 0, 0, 1, 0, 0, 0, 0, 0, 0, 0, 0, 0, 0, 0, 0, 0, 0, 0, 0, 0, 0, 0, 0, 0, 0, 0, 0, 0, 0, 0, 0, 0, 0, 0, 0, 0, 0, 0, 0, 0, 0, 0, 0, 0, 0, 0, 0, 0, 0, 0, 0, 0, 0, 0, 0, 0, 0, 0, 0, 0, 0, 0, 0, 0, 0, 0, 0, 0, 0, 0, 0, 0, 0, 0, 0, 0, 0, 0, 0, 0, 0, 0, 0, 0, 0, 0, 0, 0, 0, 0, 0, 0, 0, 0, 0, 0, 0, 0, 0, 0, 0, 0, 0, 0, 0, 0, 0, 0, 0, 0, 0, 0, 0, 0, 0, 0, 0, 0, 0, 0, 0, 0, 0, 0, 0, 0, 0, 0, 0, 0, 0, 0, 0, 0, 0, 0, 0, 0, 0, 0, 0, 0, 0, 0, 0, 0, 0, 0, 0, 0, 0, 0, 0, 0, 0, 0, 0, 0, 0, 0, 0, 0, 0, 0, 0, 0, 0, 0, 0, 0, 0, 0, 0, 0, 0, 0, 0, 0, 0, 0, 0, 0, 0, 0, 0, 0, 0, 0, 0, 0, 0, 0, 0, 0, 0, 0, 0, 0, 0, 0, 0, 0, 0, 0, 0, 0, 0, 0, 0, 0, 0, 0, 0, 0, 0, 0, 0, 0, 0, 0, 0, 0, 0, 0, 0, 0, 0, 0, 0, 0, 0, 0, 0, 0, 0, 0, 0, 0, 0, 0, 0, 0, 0, 0, 0, 0, 0, 0, 0, 0, 0, 0, 0, 0, 0, 0, 0, 0, 0, 0, 0, 0, 0, 0, 0, 0, 0, 0, 0, 0, 0, 0, 0, 0, 0, 0, 0, 0, 0, 0, 0, 0, 0, 0, 0, 0, 0, 0, 0, 0, 0, 0, 0, 0, 0, 0, 0, 0, 0, 0, 0, 0, 0, 0, 0, 0, 0, 0, 0, 0, 0, 0, 0, 0, 0, 0, 0, 0, 0, 0, 0, 0, 0, 0, 0, 0, 0, 0, 0, 0, 0, 0, 0, 0, 0, 0, 0, 0, 0, 0, 0, 0, 0, 0, 0, 0, 0, 0, 0, 0, 0, 0, 0, 0, 0, 0, 0, 0, 0, 0, 0, 0, 0, 0, 0, 0, 0, 0, 0, 0, 0, 0, 0, 0, 0, 0, 0, 0, 0, 0, 0, 0, 0, 0, 0, 0, 0, 0])
_uv = me_id12_001.uv_layers.new(name='UVSET0')
_uv.uv.foreach_set('vector', [0.4534, 0.3628, 0.4534, 0.3508, 0.4613, 0.3628, 0.4613, 0.3628, 0.4534, 0.3508, 0.4613, 0.3508, 0.4692, 0.3628, 0.4613, 0.3628, 0.4613, 0.3508, 0.4692, 0.3508, 0.4692, 0.3628, 0.4613, 0.3508, 0.4771, 0.3628, 0.4692, 0.3628, 0.4692, 0.3508, 0.4771, 0.3508, 0.4771, 0.3628, 0.4692, 0.3508, 0.485, 0.3628, 0.4771, 0.3628, 0.4771, 0.3508, 0.485, 0.3508, 0.485, 0.3628, 0.4771, 0.3508, 0.6114, 0.5776, 0.6035, 0.5776, 0.6035, 0.5656, 0.6114, 0.5656, 0.6114, 0.5776, 0.6035, 0.5656, 0.4613, 0.5849, 0.4534, 0.5849, 0.4534, 0.5776, 0.4613, 0.5776, 0.4613, 0.5849, 0.4534, 0.5776, 0.6114, 0.5895, 0.4534, 0.5895, 0.4534, 0.5338, 0.6114, 0.5338, 0.6114, 0.5895, 0.4534, 0.5338, 0.4534, 0.4065, 0.6114, 0.4065, 0.6114, 0.5406, 0.4534, 0.5406, 0.4534, 0.4065, 0.6114, 0.5406, 0.6114, 0.3508, 0.6114, 0.5895, 0.4534, 0.5895, 0.4534, 0.3508, 0.6114, 0.3508, 0.4534, 0.5895, 0.5324, 0.3628, 0.5245, 0.3628, 0.5245, 0.3508, 0.5324, 0.3508, 0.5324, 0.3628, 0.5245, 0.3508, 0.5403, 0.3628, 0.5324, 0.3628, 0.5324, 0.3508, 0.5403, 0.3508, 0.5403, 0.3628, 0.5324, 0.3508, 0.6114, 0.3508, 0.6114, 0.5895, 0.4534, 0.5895, 0.4534, 0.3508, 0.6114, 0.3508, 0.4534, 0.5895, 0.6114, 0.3508, 0.6114, 0.5895, 0.4534, 0.5895, 0.4534, 0.3508, 0.6114, 0.3508, 0.4534, 0.5895, 0.564, 0.3628, 0.5561, 0.3628, 0.5561, 0.3508, 0.564, 0.3508, 0.564, 0.3628, 0.5561, 0.3508, 0.5719, 0.3628, 0.564, 0.3628, 0.564, 0.3508, 0.5719, 0.3508, 0.5719, 0.3628, 0.564, 0.3508, 0.5798, 0.3628, 0.5719, 0.3628, 0.5719, 0.3508, 0.5798, 0.3508, 0.5798, 0.3628, 0.5719, 0.3508, 0.5877, 0.3628, 0.5798, 0.3628, 0.5798, 0.3508, 0.5877, 0.3508, 0.5877, 0.3628, 0.5798, 0.3508, 0.5956, 0.3628, 0.5877, 0.3628, 0.5877, 0.3508, 0.5956, 0.3508, 0.5956, 0.3628, 0.5877, 0.3508, 0.6035, 0.3628, 0.5956, 0.3628, 0.5956, 0.3508, 0.6035, 0.3508, 0.6035, 0.3628, 0.5956, 0.3508, 0.6114, 0.3628, 0.6035, 0.3628, 0.6035, 0.3508, 0.6114, 0.3508, 0.6114, 0.3628, 0.6035, 0.3508, 0.4613, 0.4582, 0.4613, 0.4702, 0.4613, 0.4702, 0.4613, 0.4582, 0.4613, 0.4582, 0.4613, 0.4702, 0.6114, 0.3508, 0.6114, 0.5895, 0.4534, 0.5895, 0.4534, 0.3508, 0.6114, 0.3508, 0.4534, 0.5895, 0.6114, 0.3508, 0.6114, 0.5895, 0.4534, 0.5895, 0.4534, 0.3508, 0.6114, 0.3508, 0.4534, 0.5895, 0.6114, 0.4259, 0.4534, 0.4259, 0.4534, 0.3508, 0.6114, 0.3508, 0.6114, 0.4259, 0.4534, 0.3508, 0.6114, 0.3508, 0.4534, 0.4259, 0.4534, 0.3508, 0.4534, 0.3508, 0.6114, 0.3508, 0.6114, 0.3997, 0.4534, 0.3997, 0.4534, 0.3508, 0.6114, 0.3997, 0.4534, 0.3508, 0.6114, 0.3508, 0.6114, 0.3997, 0.4534, 0.3997, 0.4534, 0.3508, 0.6114, 0.3997, 0.6114, 0.3508, 0.6114, 0.5895, 0.4534, 0.5895, 0.4534, 0.3508, 0.6114, 0.3508, 0.4534, 0.5895, 0.6114, 0.3508, 0.6114, 0.5895, 0.4534, 0.5895, 0.4534, 0.3508, 0.6114, 0.3508, 0.4534, 0.5895, 0.6114, 0.3508, 0.6114, 0.5895, 0.4534, 0.5895, 0.4534, 0.3508, 0.6114, 0.3508, 0.4534, 0.5895, 0.4534, 0.3508, 0.6114, 0.3508, 0.6114, 0.3997, 0.4534, 0.3997, 0.4534, 0.3508, 0.6114, 0.3997, 0.4534, 0.5537, 0.4613, 0.5537, 0.4613, 0.5537, 0.4534, 0.5537, 0.4534, 0.5537, 0.4613, 0.5537, 0.6114, 0.3508, 0.4534, 0.3508, 0.6114, 0.3508, 0.5078, 0.4119, 0.5017, 0.4119, 0.5008, 0.4105, 0.5087, 0.4105, 0.5078, 0.4119, 0.5008, 0.4105, 0.5877, 0.4105, 0.5877, 0.3986, 0.5877, 0.3986, 0.5877, 0.4105, 0.5877, 0.4105, 0.5877, 0.3986, 0.6114, 0.5895, 0.4534, 0.5895, 0.4534, 0.5341, 0.6114, 0.5338, 0.6114, 0.5895, 0.4534, 0.5341, 0.5877, 0.3747, 0.5798, 0.3747, 0.5798, 0.3628, 0.5877, 0.3628, 0.5877, 0.3747, 0.5798, 0.3628, 0.5869, 0.4594, 0.5806, 0.4594, 0.5798, 0.4582, 0.5877, 0.4582, 0.5869, 0.4594, 0.5798, 0.4582, 0.6035, 0.3747, 0.5956, 0.3747, 0.5956, 0.3628, 0.6035, 0.3628, 0.6035, 0.3747, 0.5956, 0.3628, 0.5008, 0.5418, 0.5087, 0.5418, 0.5087, 0.5418, 0.5008, 0.5418, 0.5008, 0.5418, 0.5087, 0.5418, 0.5869, 0.3759, 0.5806, 0.3759, 0.5798, 0.3747, 0.5877, 0.3747, 0.5869, 0.3759, 0.5798, 0.3747, 0.6114, 0.5895, 0.4534, 0.5895, 0.4534, 0.3508, 0.6114, 0.3508, 0.6114, 0.5895, 0.4534, 0.3508, 0.6114, 0.3508, 0.6114, 0.5895, 0.4534, 0.5895, 0.4534, 0.3508, 0.6114, 0.3508, 0.4534, 0.5895, 0.6114, 0.4259, 0.4534, 0.4259, 0.4534, 0.3508, 0.6114, 0.3508, 0.6114, 0.4259, 0.4534, 0.3508, 0.6114, 0.5895, 0.4534, 0.5895, 0.4534, 0.5061, 0.6114, 0.5061, 0.6114, 0.5895, 0.4534, 0.5061, 0.6114, 0.5849, 0.6035, 0.5849, 0.6035, 0.5776, 0.6114, 0.5776, 0.6114, 0.5849, 0.6035, 0.5776, 0.5877, 0.3747, 0.5798, 0.3747, 0.5798, 0.3747, 0.5877, 0.3747, 0.5877, 0.3747, 0.5798, 0.3747, 0.6114, 0.5895, 0.4534, 0.5895, 0.4534, 0.3508, 0.6114, 0.3508, 0.6114, 0.5895, 0.4534, 0.3508, 0.6114, 0.3508, 0.6114, 0.5895, 0.4534, 0.5895, 0.4534, 0.3508, 0.6114, 0.3508, 0.4534, 0.5895, 0.6114, 0.3508, 0.6114, 0.5895, 0.4534, 0.5895, 0.4534, 0.3508, 0.6114, 0.3508, 0.4534, 0.5895, 0.6114, 0.3508, 0.6114, 0.5895, 0.4534, 0.5895, 0.4534, 0.3508, 0.6114, 0.3508, 0.4534, 0.5895, 0.6114, 0.3508, 0.6114, 0.5895, 0.4534, 0.5895, 0.4534, 0.3508, 0.6114, 0.3508, 0.4534, 0.5895, 0.4534, 0.3508, 0.6114, 0.3508, 0.6114, 0.3997, 0.4534, 0.3997, 0.4534, 0.3508, 0.6114, 0.3997, 0.5798, 0.3986, 0.5798, 0.4105, 0.5798, 0.4105, 0.5798, 0.3986, 0.5798, 0.3986, 0.5798, 0.4105, 0.5964, 0.4929, 0.6027, 0.4929, 0.6035, 0.494, 0.5956, 0.494, 0.5964, 0.4929, 0.6035, 0.494, 0.5166, 0.5418, 0.5166, 0.5298, 0.5166, 0.5298, 0.5166, 0.5418, 0.5166, 0.5418, 0.5166, 0.5298, 0.4534, 0.3508, 0.6114, 0.3508, 0.6114, 0.4065, 0.4534, 0.4065, 0.4534, 0.3508, 0.6114, 0.4065, 0.4692, 0.3986, 0.4613, 0.3986, 0.4613, 0.3986, 0.4692, 0.3986, 0.4692, 0.3986, 0.4613, 0.3986, 0.6114, 0.3508, 0.6114, 0.5895, 0.4534, 0.5895, 0.4534, 0.3508, 0.6114, 0.3508, 0.4534, 0.5895, 0.5798, 0.5656, 0.5719, 0.5656, 0.5719, 0.5537, 0.5798, 0.5537, 0.5798, 0.5656, 0.5719, 0.5537, 0.4613, 0.3986, 0.4534, 0.3986, 0.4534, 0.3866, 0.4613, 0.3866, 0.4613, 0.3986, 0.4534, 0.3866, 0.4692, 0.3986, 0.4613, 0.3986, 0.4613, 0.3866, 0.4692, 0.3866, 0.4692, 0.3986, 0.4613, 0.3866, 0.4771, 0.3986, 0.4692, 0.3986, 0.4692, 0.3866, 0.4771, 0.3866, 0.4771, 0.3986, 0.4692, 0.3866, 0.485, 0.3986, 0.4771, 0.3986, 0.4771, 0.3866, 0.485, 0.3866, 0.485, 0.3986, 0.4771, 0.3866, 0.4929, 0.3986, 0.485, 0.3986, 0.485, 0.3866, 0.4929, 0.3866, 0.4929, 0.3986, 0.485, 0.3866, 0.6114, 0.3508, 0.4534, 0.3508, 0.6114, 0.3508, 0.6114, 0.3508, 0.6114, 0.5895, 0.4534, 0.5895, 0.4534, 0.3508, 0.6114, 0.3508, 0.4534, 0.5895, 0.6114, 0.3508, 0.6114, 0.5895, 0.4534, 0.5895, 0.4534, 0.3508, 0.6114, 0.3508, 0.4534, 0.5895, 0.5245, 0.3986, 0.5166, 0.3986, 0.5166, 0.3866, 0.5245, 0.3866, 0.5245, 0.3986, 0.5166, 0.3866, 0.5324, 0.3986, 0.5245, 0.3986, 0.5245, 0.3866, 0.5324, 0.3866, 0.5324, 0.3986, 0.5245, 0.3866, 0.5403, 0.3986, 0.5324, 0.3986, 0.5324, 0.3866, 0.5403, 0.3866, 0.5403, 0.3986, 0.5324, 0.3866, 0.5482, 0.3986, 0.5403, 0.3986, 0.5403, 0.3866, 0.5482, 0.3866, 0.5482, 0.3986, 0.5403, 0.3866, 0.5561, 0.3986, 0.5482, 0.3986, 0.5482, 0.3866, 0.5561, 0.3866, 0.5561, 0.3986, 0.5482, 0.3866, 0.6114, 0.3508, 0.6114, 0.5895, 0.4534, 0.5895, 0.4534, 0.3508, 0.6114, 0.3508, 0.4534, 0.5895, 0.485, 0.4702, 0.485, 0.4582, 0.485, 0.4582, 0.485, 0.4702, 0.485, 0.4702, 0.485, 0.4582, 0.6114, 0.3508, 0.6114, 0.5895, 0.4534, 0.5895, 0.4534, 0.3508, 0.6114, 0.3508, 0.4534, 0.5895, 0.6114, 0.5895, 0.4534, 0.5895, 0.4534, 0.5061, 0.6114, 0.5895, 0.6035, 0.5895, 0.6035, 0.5849, 0.6114, 0.5849, 0.6114, 0.5895, 0.6035, 0.5849, 0.5806, 0.4929, 0.5869, 0.4929, 0.5869, 0.4929, 0.5806, 0.4929, 0.5806, 0.4929, 0.5869, 0.4929, 0.6114, 0.5061, 0.6114, 0.5895, 0.4534, 0.5895, 0.6027, 0.5645, 0.6027, 0.5549, 0.6035, 0.5537, 0.6035, 0.5656, 0.6027, 0.5645, 0.6035, 0.5537, 0.5078, 0.4954, 0.5017, 0.4954, 0.5008, 0.494, 0.5087, 0.494, 0.5078, 0.4954, 0.5008, 0.494, 0.5727, 0.3508, 0.5727, 0.5895, 0.4534, 0.5895, 0.4534, 0.3508, 0.5727, 0.3508, 0.4534, 0.5895, 0.6114, 0.3508, 0.6114, 0.5895, 0.4534, 0.5895, 0.4534, 0.3508, 0.6114, 0.3508, 0.4534, 0.5895, 0.5245, 0.4821, 0.5245, 0.4821, 0.5245, 0.4911, 0.5245, 0.4911, 0.5245, 0.4821, 0.5245, 0.4911, 0.6114, 0.3508, 0.6114, 0.5895, 0.4534, 0.5895, 0.4534, 0.3508, 0.6114, 0.3508, 0.4534, 0.5895, 0.6114, 0.3508, 0.6114, 0.5895, 0.4534, 0.5895, 0.4534, 0.3508, 0.6114, 0.3508, 0.4534, 0.5895, 0.6114, 0.3508, 0.6114, 0.5895, 0.4534, 0.5895, 0.4534, 0.3508, 0.6114, 0.3508, 0.4534, 0.5895, 0.6114, 0.3508, 0.6114, 0.5895, 0.4534, 0.5895, 0.4534, 0.3508, 0.6114, 0.3508, 0.4534, 0.5895, 0.6114, 0.3508, 0.6114, 0.5895, 0.4534, 0.5895, 0.4534, 0.3508, 0.6114, 0.3508, 0.4534, 0.5895, 0.6114, 0.5895, 0.4534, 0.5895, 0.4534, 0.3508, 0.6114, 0.3508, 0.6114, 0.5895, 0.4534, 0.3508, 0.5956, 0.5656, 0.5877, 0.5656, 0.5877, 0.5537, 0.5956, 0.5537, 0.5956, 0.5656, 0.5877, 0.5537, 0.6114, 0.3508, 0.6114, 0.5895, 0.4534, 0.5895, 0.4534, 0.3508, 0.6114, 0.3508, 0.4534, 0.5895, 0.6114, 0.3508, 0.6114, 0.5895, 0.4534, 0.5895, 0.4534, 0.3508, 0.6114, 0.3508, 0.4534, 0.5895, 0.6114, 0.3508, 0.6114, 0.5895, 0.4534, 0.5895, 0.4534, 0.3508, 0.6114, 0.3508, 0.4534, 0.5895, 0.5087, 0.5418, 0.5166, 0.5418, 0.5166, 0.5418, 0.5087, 0.5418, 0.5087, 0.5418, 0.5166, 0.5418, 0.5877, 0.4105, 0.5798, 0.4105, 0.5798, 0.3986, 0.5877, 0.3986, 0.5877, 0.4105, 0.5798, 0.3986, 0.6114, 0.3508, 0.4613, 0.5508, 0.4613, 0.5508, 0.4534, 0.3508, 0.6114, 0.3508, 0.4613, 0.5508, 0.6035, 0.4105, 0.5956, 0.4105, 0.5956, 0.3986, 0.6035, 0.3986, 0.6035, 0.4105, 0.5956, 0.3986, 0.6114, 0.3508, 0.6114, 0.5895, 0.4534, 0.5895, 0.4534, 0.3508, 0.6114, 0.3508, 0.4534, 0.5895, 0.5245, 0.4582, 0.5245, 0.4702, 0.5245, 0.4702, 0.5245, 0.4582, 0.5245, 0.4582, 0.5245, 0.4702, 0.4613, 0.4702, 0.4613, 0.4821, 0.4613, 0.4821, 0.4613, 0.4702, 0.4613, 0.4702, 0.4613, 0.4821, 0.6114, 0.5895, 0.4534, 0.5895, 0.4534, 0.3508, 0.6114, 0.3508, 0.6114, 0.5895, 0.4534, 0.3508, 0.5806, 0.3974, 0.5869, 0.3974, 0.5877, 0.3986, 0.5798, 0.3986, 0.5806, 0.3974, 0.5877, 0.3986, 0.6114, 0.3508, 0.6114, 0.5895, 0.4534, 0.5895, 0.4534, 0.3508, 0.6114, 0.3508, 0.4534, 0.5895, 0.6035, 0.4582, 0.6035, 0.4463, 0.6035, 0.4463, 0.6035, 0.4582, 0.6035, 0.4582, 0.6035, 0.4463, 0.5482, 0.4702, 0.5482, 0.4582, 0.5482, 0.4582, 0.5482, 0.4702, 0.5482, 0.4702, 0.5482, 0.4582, 0.5964, 0.5645, 0.6027, 0.5645, 0.6035, 0.5656, 0.5956, 0.5656, 0.5964, 0.5645, 0.6035, 0.5656, 0.6114, 0.3508, 0.6114, 0.5895, 0.4534, 0.5895, 0.4534, 0.3508, 0.6114, 0.3508, 0.4534, 0.5895, 0.5956, 0.4463, 0.5956, 0.4582, 0.5956, 0.4582, 0.5956, 0.4463, 0.5956, 0.4463, 0.5956, 0.4582, 0.6114, 0.3508, 0.6114, 0.5895, 0.4534, 0.5895, 0.4534, 0.3508, 0.6114, 0.3508, 0.4534, 0.5895, 0.6114, 0.3508, 0.6114, 0.5895, 0.4534, 0.5895, 0.4534, 0.3508, 0.6114, 0.3508, 0.4534, 0.5895, 0.5964, 0.5549, 0.5964, 0.5645, 0.5956, 0.5656, 0.5956, 0.5537, 0.5964, 0.5549, 0.5956, 0.5656, 0.6114, 0.3508, 0.6114, 0.5895, 0.4534, 0.5895, 0.4534, 0.3508, 0.6114, 0.3508, 0.4534, 0.5895, 0.6114, 0.5061, 0.4534, 0.5061, 0.4534, 0.4259, 0.6114, 0.4259, 0.6114, 0.5061, 0.4534, 0.4259, 0.5324, 0.3986, 0.5245, 0.3986, 0.5245, 0.3986, 0.5324, 0.3986, 0.5324, 0.3986, 0.5245, 0.3986, 0.5482, 0.4821, 0.5482, 0.4821, 0.5482, 0.4911, 0.5482, 0.4911, 0.5482, 0.4821, 0.5482, 0.4911, 0.6114, 0.3508, 0.6114, 0.5895, 0.55, 0.5895, 0.55, 0.3508, 0.6114, 0.3508, 0.55, 0.5895, 0.55, 0.3508, 0.55, 0.5895, 0.4534, 0.5895, 0.4534, 0.3508, 0.55, 0.3508, 0.4534, 0.5895, 0.5245, 0.4702, 0.5245, 0.4821, 0.5245, 0.4821, 0.5245, 0.4702, 0.5245, 0.4702, 0.5245, 0.4821, 0.5482, 0.4821, 0.5482, 0.4702, 0.5482, 0.4702, 0.5482, 0.4821, 0.5482, 0.4821, 0.5482, 0.4702, 0.6114, 0.3508, 0.6114, 0.5895, 0.4534, 0.5895, 0.4534, 0.3508, 0.6114, 0.3508, 0.4534, 0.5895, 0.6114, 0.3508, 0.6114, 0.5895, 0.4534, 0.5895, 0.6027, 0.3759, 0.5964, 0.3759, 0.5956, 0.3747, 0.6035, 0.3747, 0.6027, 0.3759, 0.5956, 0.3747, 0.6114, 0.3508, 0.6114, 0.5895, 0.4534, 0.5895, 0.6114, 0.3508, 0.6114, 0.5895, 0.4534, 0.5895, 0.4534, 0.3508, 0.6114, 0.3508, 0.4534, 0.5895, 0.6114, 0.3508, 0.6114, 0.5895, 0.4534, 0.5895, 0.4534, 0.3508, 0.6114, 0.3508, 0.4534, 0.5895, 0.4613, 0.3986, 0.4613, 0.4105, 0.4613, 0.4105, 0.4613, 0.3986, 0.4613, 0.3986, 0.4613, 0.4105, 0.6114, 0.3508, 0.6114, 0.5895, 0.4534, 0.5895, 0.485, 0.4821, 0.485, 0.4702, 0.485, 0.4702, 0.485, 0.4821, 0.485, 0.4821, 0.485, 0.4702, 0.4613, 0.5895, 0.4534, 0.5895, 0.4534, 0.5849, 0.4613, 0.5849, 0.4613, 0.5895, 0.4534, 0.5849, 0.6114, 0.3508, 0.6114, 0.5895, 0.4534, 0.5895, 0.4534, 0.3508, 0.6114, 0.3508, 0.4534, 0.5895, 0.6027, 0.4117, 0.5964, 0.4117, 0.5956, 0.4105, 0.6035, 0.4105, 0.6027, 0.4117, 0.5956, 0.4105, 0.5403, 0.5418, 0.5482, 0.5418, 0.5482, 0.5418, 0.5403, 0.5418, 0.5403, 0.5418, 0.5482, 0.5418, 0.4771, 0.3986, 0.4692, 0.3986, 0.4692, 0.3986, 0.4771, 0.3986, 0.4771, 0.3986, 0.4692, 0.3986, 0.5245, 0.3986, 0.5245, 0.4105, 0.5245, 0.4105, 0.5245, 0.3986, 0.5245, 0.3986, 0.5245, 0.4105, 0.485, 0.3986, 0.4771, 0.3986, 0.4771, 0.3986, 0.485, 0.3986, 0.485, 0.3986, 0.4771, 0.3986, 0.5877, 0.4582, 0.5877, 0.4463, 0.5877, 0.4463, 0.5877, 0.4582, 0.5877, 0.4582, 0.5877, 0.4463, 0.5798, 0.4463, 0.5798, 0.4582, 0.5798, 0.4582, 0.5798, 0.4463, 0.5798, 0.4463, 0.5798, 0.4582, 0.6114, 0.5338, 0.6114, 0.5895, 0.4534, 0.5895, 0.4534, 0.5338, 0.6114, 0.5338, 0.4534, 0.5895, 0.6114, 0.3508, 0.6114, 0.5895, 0.4534, 0.5895, 0.4534, 0.3508, 0.6114, 0.3508, 0.4534, 0.5895, 0.5964, 0.3974, 0.6027, 0.3974, 0.6035, 0.3986, 0.5956, 0.3986, 0.5964, 0.3974, 0.6035, 0.3986, 0.4613, 0.4821, 0.4613, 0.4821, 0.4613, 0.4913, 0.4613, 0.4913, 0.4613, 0.4821, 0.4613, 0.4913, 0.6114, 0.3508, 0.6114, 0.5895, 0.4534, 0.5895, 0.4534, 0.3508, 0.6114, 0.3508, 0.4534, 0.5895, 0.6114, 0.3508, 0.6114, 0.5895, 0.4534, 0.5895, 0.4534, 0.3508, 0.6114, 0.3508, 0.4534, 0.5895, 0.5869, 0.4117, 0.5806, 0.4117, 0.5798, 0.4105, 0.5877, 0.4105, 0.5869, 0.4117, 0.5798, 0.4105, 0.6114, 0.3508, 0.6114, 0.5895, 0.4534, 0.5895, 0.4534, 0.3508, 0.6114, 0.3508, 0.4534, 0.5895, 0.6114, 0.5061, 0.4534, 0.5895, 0.4534, 0.3508, 0.6114, 0.4259, 0.6114, 0.5061, 0.4534, 0.3508, 0.5017, 0.4569, 0.5078, 0.4569, 0.5087, 0.4582, 0.5008, 0.4582, 0.5017, 0.4569, 0.5087, 0.4582, 0.485, 0.4105, 0.485, 0.3986, 0.485, 0.3986, 0.485, 0.4105, 0.485, 0.4105, 0.485, 0.3986, 0.6114, 0.3508, 0.6114, 0.5895, 0.4534, 0.5895, 0.4534, 0.3508, 0.6114, 0.3508, 0.4534, 0.5895, 0.485, 0.4821, 0.485, 0.4821, 0.485, 0.4913, 0.485, 0.4913, 0.485, 0.4821, 0.485, 0.4913, 0.6114, 0.3508, 0.6114, 0.5895, 0.4534, 0.5895, 0.4534, 0.3508, 0.6114, 0.3508, 0.4534, 0.5895, 0.6114, 0.3508, 0.6114, 0.5895, 0.4534, 0.5895, 0.4534, 0.3508, 0.6114, 0.3508, 0.4534, 0.5895, 0.6114, 0.3508, 0.6114, 0.5895, 0.4534, 0.5895, 0.4534, 0.3508, 0.6114, 0.3508, 0.4534, 0.5895, 0.5403, 0.3986, 0.5324, 0.3986, 0.5324, 0.3986, 0.5403, 0.3986, 0.5403, 0.3986, 0.5324, 0.3986, 0.6114, 0.3508, 0.6114, 0.5895, 0.4534, 0.5895, 0.4534, 0.3508, 0.6114, 0.3508, 0.4534, 0.5895, 0.4701, 0.5285, 0.4762, 0.5285, 0.4771, 0.5298, 0.4692, 0.5298, 0.4701, 0.5285, 0.4771, 0.5298, 0.6114, 0.5895, 0.4534, 0.5895, 0.4534, 0.3508, 0.6114, 0.3508, 0.6114, 0.5895, 0.4534, 0.3508, 0.6114, 0.5338, 0.6114, 0.5895, 0.4534, 0.5895, 0.4534, 0.5341, 0.6114, 0.5338, 0.4534, 0.5895, 0.6114, 0.3508, 0.6114, 0.5895, 0.4534, 0.5895, 0.4534, 0.3508, 0.6114, 0.3508, 0.4534, 0.5895, 0.5956, 0.494, 0.6035, 0.494, 0.6035, 0.494, 0.5956, 0.494, 0.5956, 0.494, 0.6035, 0.494, 0.6114, 0.3508, 0.6114, 0.5895, 0.4534, 0.5895, 0.4534, 0.3508, 0.6114, 0.3508, 0.4534, 0.5895, 0.6114, 0.5895, 0.4534, 0.5895, 0.4534, 0.3508, 0.6114, 0.3508, 0.6114, 0.5895, 0.4534, 0.3508, 0.6114, 0.5895, 0.4534, 0.5895, 0.4534, 0.5061, 0.6114, 0.5061, 0.6114, 0.5895, 0.4534, 0.5061, 0.6114, 0.3508, 0.6114, 0.5895, 0.4534, 0.5895, 0.4534, 0.3508, 0.6114, 0.3508, 0.4534, 0.5895, 0.6114, 0.5895, 0.4534, 0.5895, 0.4534, 0.3508, 0.6114, 0.3508, 0.6114, 0.5895, 0.4534, 0.3508, 0.6114, 0.5895, 0.4534, 0.5895, 0.4534, 0.3508, 0.6114, 0.3508, 0.6114, 0.5895, 0.4534, 0.3508, 0.4762, 0.4119, 0.4701, 0.4119, 0.4692, 0.4105, 0.4771, 0.4105, 0.4762, 0.4119, 0.4692, 0.4105, 0.6114, 0.5895, 0.4534, 0.5895, 0.4534, 0.3508, 0.6114, 0.3508, 0.6114, 0.5895, 0.4534, 0.3508, 0.5333, 0.5285, 0.5394, 0.5285, 0.5403, 0.5298, 0.5324, 0.5298, 0.5333, 0.5285, 0.5403, 0.5298, 0.5806, 0.4451, 0.5869, 0.4451, 0.5877, 0.4463, 0.5798, 0.4463, 0.5806, 0.4451, 0.5877, 0.4463, 0.6114, 0.3508, 0.6114, 0.5895, 0.4534, 0.5895, 0.4534, 0.3508, 0.6114, 0.3508, 0.4534, 0.5895, 0.6114, 0.3508, 0.6114, 0.5895, 0.4534, 0.5895, 0.4534, 0.3508, 0.6114, 0.3508, 0.4534, 0.5895, 0.4534, 0.3508, 0.6114, 0.3508, 0.6114, 0.5746, 0.4534, 0.5746, 0.4534, 0.3508, 0.6114, 0.5746, 0.5482, 0.3986, 0.5403, 0.3986, 0.5403, 0.3986, 0.5482, 0.3986, 0.5482, 0.3986, 0.5403, 0.3986, 0.5877, 0.4582, 0.5798, 0.4582, 0.5798, 0.4463, 0.5877, 0.4463, 0.5877, 0.4582, 0.5798, 0.4463, 0.4929, 0.4821, 0.4929, 0.4821, 0.4929, 0.4913, 0.4929, 0.4913, 0.4929, 0.4821, 0.4929, 0.4913, 0.6035, 0.4582, 0.5956, 0.4582, 0.5956, 0.4463, 0.6035, 0.4463, 0.6035, 0.4582, 0.5956, 0.4463, 0.6114, 0.5895, 0.4534, 0.5895, 0.4534, 0.5406, 0.6114, 0.5406, 0.6114, 0.5895, 0.4534, 0.5406, 0.6114, 0.5895, 0.4534, 0.5895, 0.4534, 0.3508, 0.6114, 0.3508, 0.6114, 0.5895, 0.4534, 0.3508, 0.6114, 0.3508, 0.6114, 0.5895, 0.4534, 0.5895, 0.4534, 0.3508, 0.6114, 0.3508, 0.4534, 0.5895, 0.564, 0.5656, 0.5561, 0.5656, 0.5561, 0.5537, 0.564, 0.5537, 0.564, 0.5656, 0.5561, 0.5537, 0.4534, 0.5418, 0.4613, 0.5418, 0.4613, 0.5508, 0.4534, 0.5508, 0.4534, 0.5418, 0.4613, 0.5508, 0.6114, 0.3508, 0.6114, 0.5895, 0.4534, 0.5895, 0.4534, 0.3508, 0.6114, 0.3508, 0.4534, 0.5895, 0.6114, 0.3508, 0.6114, 0.5895, 0.5727, 0.5895, 0.5727, 0.3508, 0.6114, 0.3508, 0.5727, 0.5895, 0.6114, 0.5895, 0.4534, 0.5895, 0.4534, 0.5859, 0.6114, 0.5859, 0.6114, 0.5895, 0.4534, 0.5859, 0.4613, 0.5508, 0.4534, 0.5508, 0.4534, 0.5508, 0.4613, 0.5508, 0.4613, 0.5508, 0.4534, 0.5508, 0.5394, 0.4954, 0.5333, 0.4954, 0.5324, 0.494, 0.5403, 0.494, 0.5394, 0.4954, 0.5324, 0.494, 0.5806, 0.5645, 0.5869, 0.5645, 0.5877, 0.5656, 0.5798, 0.5656, 0.5806, 0.5645, 0.5877, 0.5656, 0.6114, 0.5895, 0.4534, 0.5895, 0.4534, 0.3508, 0.6114, 0.3508, 0.6114, 0.5895, 0.4534, 0.3508, 0.4534, 0.5061, 0.4534, 0.4259, 0.6114, 0.3508, 0.6114, 0.5895, 0.4534, 0.5061, 0.6114, 0.3508, 0.6114, 0.3508, 0.6114, 0.5895, 0.4534, 0.5895, 0.4534, 0.3508, 0.6114, 0.3508, 0.4534, 0.5895, 0.6114, 0.3508, 0.6114, 0.5895, 0.4534, 0.5895, 0.4534, 0.3508, 0.6114, 0.3508, 0.4534, 0.5895, 0.4534, 0.3508, 0.6114, 0.3508, 0.6114, 0.3997, 0.4534, 0.3997, 0.4534, 0.3508, 0.6114, 0.3997, 0.5482, 0.4105, 0.5482, 0.3986, 0.5482, 0.3986, 0.5482, 0.4105, 0.5482, 0.4105, 0.5482, 0.3986, 0.5798, 0.494, 0.5877, 0.494, 0.5877, 0.494, 0.5798, 0.494, 0.5798, 0.494, 0.5877, 0.494, 0.4701, 0.4569, 0.4762, 0.4569, 0.4771, 0.4582, 0.4692, 0.4582, 0.4701, 0.4569, 0.4771, 0.4582, 0.6114, 0.5895, 0.4534, 0.5895, 0.4534, 0.3508, 0.6114, 0.3508, 0.6114, 0.5895, 0.4534, 0.3508, 0.4534, 0.3997, 0.6114, 0.3997, 0.6114, 0.5338, 0.4534, 0.5338, 0.4534, 0.3997, 0.6114, 0.5338, 0.6114, 0.3508, 0.6114, 0.5895, 0.4534, 0.5895, 0.4534, 0.3508, 0.6114, 0.3508, 0.4534, 0.5895, 0.6114, 0.3508, 0.6114, 0.5895, 0.4534, 0.5746, 0.4534, 0.3508, 0.6114, 0.3508, 0.4534, 0.5746, 0.6114, 0.3508, 0.6114, 0.5895, 0.4534, 0.5895, 0.4534, 0.3508, 0.6114, 0.3508, 0.4534, 0.5895, 0.6114, 0.3508, 0.6114, 0.5895, 0.4534, 0.5895, 0.4534, 0.3508, 0.6114, 0.3508, 0.4534, 0.5895, 0.6114, 0.3508, 0.4534, 0.3508, 0.6114, 0.3508, 0.6114, 0.5338, 0.4534, 0.5338, 0.4534, 0.3997, 0.6114, 0.3997, 0.6114, 0.5338, 0.4534, 0.3997, 0.6114, 0.5338, 0.4534, 0.5338, 0.4534, 0.3997, 0.6114, 0.3997, 0.6114, 0.5338, 0.4534, 0.3997, 0.6114, 0.3508, 0.6114, 0.5895, 0.4534, 0.5895, 0.4534, 0.3508, 0.6114, 0.3508, 0.4534, 0.5895, 0.6114, 0.3508, 0.6114, 0.5895, 0.4534, 0.5895, 0.4534, 0.3508, 0.6114, 0.3508, 0.4534, 0.5895, 0.6114, 0.3508, 0.6114, 0.5895, 0.4534, 0.5895, 0.4534, 0.3508, 0.6114, 0.3508, 0.4534, 0.5895, 0.6114, 0.5895, 0.4534, 0.5895, 0.4534, 0.3508, 0.6114, 0.3508, 0.6114, 0.5895, 0.4534, 0.3508, 0.5806, 0.5549, 0.5806, 0.5645, 0.5798, 0.5656, 0.5798, 0.5537, 0.5806, 0.5549, 0.5798, 0.5656, 0.4534, 0.5859, 0.4534, 0.5746, 0.6114, 0.5895, 0.6114, 0.3508, 0.6114, 0.4259, 0.4534, 0.3508, 0.5333, 0.4569, 0.5394, 0.4569, 0.5403, 0.4582, 0.5324, 0.4582, 0.5333, 0.4569, 0.5403, 0.4582, 0.6114, 0.5338, 0.6114, 0.5895, 0.4534, 0.5895, 0.4534, 0.5338, 0.6114, 0.5338, 0.4534, 0.5895, 0.6114, 0.5061, 0.4534, 0.5061, 0.4534, 0.4259, 0.6114, 0.4259, 0.6114, 0.5061, 0.4534, 0.4259, 0.6114, 0.3508, 0.6114, 0.5895, 0.4534, 0.5895, 0.4534, 0.3508, 0.6114, 0.3508, 0.4534, 0.5895, 0.6114, 0.3508, 0.6114, 0.5895, 0.4534, 0.5895, 0.4534, 0.3508, 0.6114, 0.3508, 0.4534, 0.5895, 0.4534, 0.3997, 0.6114, 0.3997, 0.6114, 0.5338, 0.4534, 0.5338, 0.4534, 0.3997, 0.6114, 0.5338, 0.6027, 0.5549, 0.5964, 0.5549, 0.5956, 0.5537, 0.6035, 0.5537, 0.6027, 0.5549, 0.5956, 0.5537, 0.6114, 0.3508, 0.6114, 0.5895, 0.4534, 0.5895, 0.4534, 0.3508, 0.6114, 0.3508, 0.4534, 0.5895, 0.4929, 0.4702, 0.4929, 0.4821, 0.4929, 0.4821, 0.4929, 0.4702, 0.4929, 0.4702, 0.4929, 0.4821, 0.5166, 0.4821, 0.5166, 0.4702, 0.5166, 0.4702, 0.5166, 0.4821, 0.5166, 0.4821, 0.5166, 0.4702, 0.5394, 0.4119, 0.5333, 0.4119, 0.5324, 0.4105, 0.5403, 0.4105, 0.5394, 0.4119, 0.5324, 0.4105, 0.5008, 0.4911, 0.5008, 0.4913, 0.5007, 0.4913, 0.5166, 0.4821, 0.5166, 0.4821, 0.5166, 0.4913, 0.5166, 0.4913, 0.5166, 0.4821, 0.5166, 0.4913, 0.6114, 0.3508, 0.6114, 0.5895, 0.4534, 0.5895, 0.4534, 0.3508, 0.6114, 0.3508, 0.4534, 0.5895, 0.4762, 0.4954, 0.4701, 0.4954, 0.4692, 0.494, 0.4771, 0.494, 0.4762, 0.4954, 0.4692, 0.494, 0.5324, 0.4907, 0.5324, 0.4911, 0.5324, 0.4911, 0.6035, 0.3747, 0.5956, 0.3747, 0.5956, 0.3747, 0.6035, 0.3747, 0.6035, 0.3747, 0.5956, 0.3747, 0.4929, 0.4582, 0.4929, 0.4702, 0.4929, 0.4702, 0.4929, 0.4582, 0.4929, 0.4582, 0.4929, 0.4702, 0.5869, 0.5071, 0.5806, 0.5071, 0.5798, 0.506, 0.5877, 0.506, 0.5869, 0.5071, 0.5798, 0.506, 0.6114, 0.3508, 0.6114, 0.5895, 0.4534, 0.5895, 0.4534, 0.3508, 0.6114, 0.3508, 0.4534, 0.5895, 0.6114, 0.3508, 0.6114, 0.5895, 0.4534, 0.5895, 0.4534, 0.3508, 0.6114, 0.3508, 0.4534, 0.5895, 0.5166, 0.4702, 0.5166, 0.4582, 0.5166, 0.4582, 0.5166, 0.4702, 0.5166, 0.4702, 0.5166, 0.4582, 0.6114, 0.3508, 0.6114, 0.5895, 0.4534, 0.5895, 0.4534, 0.3508, 0.6114, 0.3508, 0.4534, 0.5895, 0.6114, 0.3508, 0.6114, 0.5895, 0.4534, 0.5895, 0.4534, 0.3508, 0.6114, 0.3508, 0.4534, 0.5895, 0.6114, 0.3508, 0.6114, 0.5895, 0.4534, 0.5895, 0.4534, 0.3508, 0.6114, 0.3508, 0.4534, 0.5895, 0.6114, 0.5895, 0.4534, 0.5895, 0.4534, 0.3508, 0.6114, 0.3508, 0.6114, 0.5895, 0.4534, 0.3508, 0.6114, 0.3508, 0.6114, 0.5895, 0.4534, 0.5895, 0.4534, 0.3508, 0.6114, 0.3508, 0.4534, 0.5895, 0.4534, 0.3994, 0.6114, 0.3997, 0.6114, 0.5338, 0.4534, 0.5341, 0.4534, 0.3994, 0.6114, 0.5338, 0.6114, 0.3508, 0.6114, 0.5895, 0.4534, 0.5895, 0.4534, 0.3508, 0.6114, 0.3508, 0.4534, 0.5895, 0.4534, 0.3508, 0.6114, 0.3508, 0.6114, 0.3997, 0.4534, 0.3994, 0.4534, 0.3508, 0.6114, 0.3997, 0.6114, 0.3508, 0.6114, 0.5895, 0.4534, 0.5895, 0.4534, 0.3508, 0.6114, 0.3508, 0.4534, 0.5895, 0.6114, 0.3508, 0.6114, 0.5895, 0.4534, 0.5895, 0.4534, 0.3508, 0.6114, 0.3508, 0.4534, 0.5895, 0.6114, 0.3508, 0.6114, 0.5895, 0.4534, 0.5895, 0.4534, 0.3508, 0.6114, 0.3508, 0.4534, 0.5895, 0.4534, 0.3508, 0.6114, 0.3508, 0.6114, 0.3997, 0.4534, 0.3997, 0.4534, 0.3508, 0.6114, 0.3997, 0.4929, 0.5298, 0.4929, 0.5418, 0.4929, 0.5418, 0.4929, 0.5298, 0.4929, 0.5298, 0.4929, 0.5418, 0.4534, 0.5508, 0.4534, 0.5537, 0.4534, 0.5537, 0.4534, 0.5508, 0.4534, 0.5508, 0.4534, 0.5537, 0.5806, 0.4929, 0.5869, 0.4929, 0.5877, 0.494, 0.5798, 0.494, 0.5806, 0.4929, 0.5877, 0.494, 0.6114, 0.5895, 0.4534, 0.5895, 0.4534, 0.5406, 0.6114, 0.5406, 0.6114, 0.5895, 0.4534, 0.5406, 0.5806, 0.5406, 0.5869, 0.5406, 0.5877, 0.5418, 0.5798, 0.5418, 0.5806, 0.5406, 0.5877, 0.5418, 0.6114, 0.3508, 0.6114, 0.5895, 0.4534, 0.5895, 0.4534, 0.3508, 0.6114, 0.3508, 0.4534, 0.5895, 0.6114, 0.3508, 0.6114, 0.5895, 0.4534, 0.5895, 0.4534, 0.3508, 0.6114, 0.3508, 0.4534, 0.5895, 0.6114, 0.3508, 0.6114, 0.5895, 0.4534, 0.5895, 0.4534, 0.3508, 0.6114, 0.3508, 0.4534, 0.5895, 0.5877, 0.506, 0.5798, 0.506, 0.5798, 0.494, 0.5877, 0.494, 0.5877, 0.506, 0.5798, 0.494, 0.5964, 0.4451, 0.6027, 0.4451, 0.6035, 0.4463, 0.5956, 0.4463, 0.5964, 0.4451, 0.6035, 0.4463, 0.6035, 0.506, 0.5956, 0.506, 0.5956, 0.494, 0.6035, 0.494, 0.6035, 0.506, 0.5956, 0.494, 0.5719, 0.5656, 0.564, 0.5656, 0.564, 0.5537, 0.5719, 0.5537, 0.5719, 0.5656, 0.564, 0.5537, 0.6114, 0.3508, 0.6114, 0.5895, 0.4534, 0.5895, 0.4534, 0.3508, 0.6114, 0.3508, 0.4534, 0.5895, 0.6114, 0.3508, 0.6114, 0.5895, 0.4534, 0.5895, 0.4534, 0.3508, 0.6114, 0.3508, 0.4534, 0.5895, 0.6114, 0.5338, 0.4534, 0.5338, 0.4534, 0.3997, 0.6114, 0.3997, 0.6114, 0.5338, 0.4534, 0.3997, 0.6114, 0.3508, 0.6114, 0.5895, 0.4534, 0.5895, 0.4534, 0.3508, 0.6114, 0.3508, 0.4534, 0.5895, 0.4929, 0.5418, 0.5008, 0.5418, 0.5008, 0.5418, 0.4929, 0.5418, 0.4929, 0.5418, 0.5008, 0.5418, 0.6114, 0.3508, 0.6114, 0.5895, 0.4534, 0.5895, 0.4534, 0.3508, 0.6114, 0.3508, 0.4534, 0.5895, 0.4534, 0.3508, 0.6114, 0.3508, 0.6114, 0.4065, 0.4534, 0.4065, 0.4534, 0.3508, 0.6114, 0.4065, 0.6114, 0.3508, 0.6114, 0.5895, 0.4534, 0.5895, 0.4534, 0.3508, 0.6114, 0.3508, 0.4534, 0.5895, 0.6027, 0.5071, 0.5964, 0.5071, 0.5956, 0.506, 0.6035, 0.506, 0.6027, 0.5071, 0.5956, 0.506, 0.6035, 0.4105, 0.6035, 0.3986, 0.6035, 0.3986, 0.6035, 0.4105, 0.6035, 0.4105, 0.6035, 0.3986, 0.6114, 0.3508, 0.6114, 0.5895, 0.4534, 0.5895, 0.4534, 0.3508, 0.6114, 0.3508, 0.4534, 0.5895, 0.5956, 0.3986, 0.5956, 0.4105, 0.5956, 0.4105, 0.5956, 0.3986, 0.5956, 0.3986, 0.5956, 0.4105, 0.5964, 0.5406, 0.6027, 0.5406, 0.6035, 0.5418, 0.5956, 0.5418, 0.5964, 0.5406, 0.6035, 0.5418, 0.6114, 0.3508, 0.6114, 0.5895, 0.4534, 0.5895, 0.4534, 0.3508, 0.6114, 0.3508, 0.4534, 0.5895, 0.6114, 0.3508, 0.6114, 0.5895, 0.4534, 0.5895, 0.4534, 0.3508, 0.6114, 0.3508, 0.4534, 0.5895, 0.5245, 0.5418, 0.5324, 0.5418, 0.5324, 0.5418, 0.5245, 0.5418, 0.5245, 0.5418, 0.5324, 0.5418, 0.6114, 0.3508, 0.6114, 0.5895, 0.4534, 0.5895, 0.4534, 0.3508, 0.6114, 0.3508, 0.4534, 0.5895, 0.6114, 0.5895, 0.4534, 0.5895, 0.4534, 0.3508, 0.6114, 0.3508, 0.6114, 0.5895, 0.4534, 0.3508, 0.4534, 0.3997, 0.6114, 0.3997, 0.6114, 0.5338, 0.4534, 0.5341, 0.4534, 0.3997, 0.6114, 0.5338, 0.5245, 0.5298, 0.5245, 0.5418, 0.5245, 0.5418, 0.5245, 0.5298, 0.5245, 0.5298, 0.5245, 0.5418, 0.6114, 0.5656, 0.6035, 0.5656, 0.6035, 0.5537, 0.6114, 0.5537, 0.6114, 0.5656, 0.6035, 0.5537, 0.6114, 0.3508, 0.6114, 0.5895, 0.4534, 0.5895, 0.4534, 0.3508, 0.6114, 0.3508, 0.4534, 0.5895, 0.6114, 0.5895, 0.4534, 0.5895, 0.4534, 0.5061, 0.6114, 0.5018, 0.6114, 0.5895, 0.4534, 0.5061, 0.6114, 0.3508, 0.6114, 0.5895, 0.4534, 0.5895, 0.4534, 0.3508, 0.6114, 0.3508, 0.4534, 0.5895, 0.6114, 0.3508, 0.6114, 0.5895, 0.4534, 0.5895, 0.4534, 0.3508, 0.6114, 0.3508, 0.4534, 0.5895, 0.6114, 0.3508, 0.6114, 0.5895, 0.4534, 0.5895, 0.4534, 0.3508, 0.6114, 0.3508, 0.4534, 0.5895, 0.6114, 0.3508, 0.6114, 0.5895, 0.4534, 0.5895, 0.4534, 0.3508, 0.6114, 0.3508, 0.4534, 0.5895, 0.6114, 0.5895, 0.4534, 0.5895, 0.4534, 0.3508, 0.6114, 0.3508, 0.6114, 0.5895, 0.4534, 0.3508, 0.6114, 0.3508, 0.6114, 0.5895, 0.4534, 0.5895, 0.4534, 0.3508, 0.6114, 0.3508, 0.4534, 0.5895, 0.4613, 0.5776, 0.4534, 0.5776, 0.4534, 0.5656, 0.4613, 0.5656, 0.4613, 0.5776, 0.4534, 0.5656, 0.5017, 0.5285, 0.5078, 0.5285, 0.5087, 0.5298, 0.5008, 0.5298, 0.5017, 0.5285, 0.5087, 0.5298, 0.6114, 0.5895, 0.4534, 0.5895, 0.4534, 0.5061, 0.6114, 0.5018, 0.6114, 0.5895, 0.4534, 0.5061, 0.6114, 0.5338, 0.6114, 0.5895, 0.4534, 0.5895, 0.4534, 0.5338, 0.6114, 0.5338, 0.4534, 0.5895, 0.5869, 0.5549, 0.5806, 0.5549, 0.5798, 0.5537, 0.5877, 0.5537, 0.5869, 0.5549, 0.5798, 0.5537, 0.6027, 0.4594, 0.5964, 0.4594, 0.5956, 0.4582, 0.6035, 0.4582, 0.6027, 0.4594, 0.5956, 0.4582, 0.5324, 0.5418, 0.5403, 0.5418, 0.5403, 0.5418, 0.5324, 0.5418, 0.5324, 0.5418, 0.5403, 0.5418, 0.6114, 0.3508, 0.6114, 0.5895, 0.4534, 0.5895, 0.4534, 0.3508, 0.6114, 0.3508, 0.4534, 0.5895, 0.5869, 0.5645, 0.5869, 0.5549, 0.5877, 0.5537, 0.5877, 0.5656, 0.5869, 0.5645, 0.5877, 0.5537, 0.4613, 0.5418, 0.4692, 0.5418, 0.4692, 0.5418, 0.4613, 0.5418, 0.4613, 0.5418, 0.4692, 0.5418, 0.5482, 0.5418, 0.5482, 0.5298, 0.5482, 0.5298, 0.5482, 0.5418, 0.5482, 0.5418, 0.5482, 0.5298, 0.6114, 0.3508, 0.6114, 0.5895, 0.4534, 0.5895, 0.4534, 0.3508, 0.6114, 0.3508, 0.4534, 0.5895, 0.4692, 0.5418, 0.4613, 0.5418, 0.4613, 0.5298, 0.4692, 0.5298, 0.4692, 0.5418, 0.4613, 0.5298, 0.4771, 0.5418, 0.4692, 0.5418, 0.4692, 0.5298, 0.4771, 0.5298, 0.4771, 0.5418, 0.4692, 0.5298, 0.485, 0.5418, 0.4771, 0.5418, 0.4771, 0.5298, 0.485, 0.5298, 0.485, 0.5418, 0.4771, 0.5298, 0.6114, 0.3508, 0.4534, 0.3508, 0.6114, 0.3508, 0.5008, 0.5418, 0.4929, 0.5418, 0.4929, 0.5298, 0.5008, 0.5298, 0.5008, 0.5418, 0.4929, 0.5298, 0.5087, 0.5418, 0.5008, 0.5418, 0.5008, 0.5298, 0.5087, 0.5298, 0.5087, 0.5418, 0.5008, 0.5298, 0.5166, 0.5418, 0.5087, 0.5418, 0.5087, 0.5298, 0.5166, 0.5298, 0.5166, 0.5418, 0.5087, 0.5298, 0.6114, 0.3508, 0.4534, 0.3508, 0.6114, 0.3508, 0.5324, 0.5418, 0.5245, 0.5418, 0.5245, 0.5298, 0.5324, 0.5298, 0.5324, 0.5418, 0.5245, 0.5298, 0.5403, 0.5418, 0.5324, 0.5418, 0.5324, 0.5298, 0.5403, 0.5298, 0.5403, 0.5418, 0.5324, 0.5298, 0.5482, 0.5418, 0.5403, 0.5418, 0.5403, 0.5298, 0.5482, 0.5298, 0.5482, 0.5418, 0.5403, 0.5298, 0.6114, 0.3508, 0.6114, 0.5895, 0.4534, 0.5895, 0.4534, 0.3508, 0.6114, 0.3508, 0.4534, 0.5895, 0.6114, 0.3508, 0.6114, 0.5895, 0.4534, 0.5895, 0.4534, 0.3508, 0.6114, 0.3508, 0.4534, 0.5895, 0.6114, 0.3508, 0.6114, 0.5895, 0.4534, 0.5895, 0.4534, 0.3508, 0.6114, 0.3508, 0.4534, 0.5895, 0.6114, 0.3508, 0.4534, 0.3508, 0.6114, 0.3508, 0.6114, 0.3508, 0.6114, 0.5895, 0.4534, 0.5895, 0.4534, 0.3508, 0.6114, 0.3508, 0.4534, 0.5895, 0.6114, 0.3508, 0.6114, 0.5895, 0.4534, 0.5895, 0.4534, 0.3508, 0.6114, 0.3508, 0.4534, 0.5895, 0.6114, 0.3508, 0.6114, 0.5895, 0.4534, 0.5895, 0.4534, 0.3508, 0.6114, 0.3508, 0.4534, 0.5895, 0.6114, 0.5895, 0.4534, 0.5895, 0.4534, 0.5338, 0.6114, 0.5338, 0.6114, 0.5895, 0.4534, 0.5338, 0.4613, 0.5537, 0.4534, 0.5537, 0.4534, 0.5508, 0.4613, 0.5508, 0.4613, 0.5537, 0.4534, 0.5508, 0.4692, 0.5418, 0.4771, 0.5418, 0.4771, 0.5418, 0.4692, 0.5418, 0.4692, 0.5418, 0.4771, 0.5418, 0.485, 0.5418, 0.485, 0.5298, 0.485, 0.5298, 0.485, 0.5418, 0.485, 0.5418, 0.485, 0.5298, 0.4771, 0.5418, 0.485, 0.5418, 0.485, 0.5418, 0.4771, 0.5418, 0.4771, 0.5418, 0.485, 0.5418, 0.4613, 0.5298, 0.4613, 0.5418, 0.4613, 0.5418, 0.4613, 0.5298, 0.4613, 0.5298, 0.4613, 0.5418, 0.5008, 0.3986, 0.4929, 0.3986, 0.4929, 0.3986, 0.5008, 0.3986, 0.5008, 0.3986, 0.4929, 0.3986, 0.4929, 0.3986, 0.4929, 0.4105, 0.4929, 0.4105, 0.4929, 0.3986, 0.4929, 0.3986, 0.4929, 0.4105, 0.5087, 0.3986, 0.5008, 0.3986, 0.5008, 0.3986, 0.5087, 0.3986, 0.5087, 0.3986, 0.5008, 0.3986, 0.5166, 0.3986, 0.5087, 0.3986, 0.5087, 0.3986, 0.5166, 0.3986, 0.5166, 0.3986, 0.5087, 0.3986, 0.5166, 0.4105, 0.5166, 0.3986, 0.5166, 0.3986, 0.5166, 0.4105, 0.5166, 0.4105, 0.5166, 0.3986, 0.6114, 0.3508, 0.6114, 0.5895, 0.4534, 0.5895, 0.4534, 0.3508, 0.6114, 0.3508, 0.4534, 0.5895, 0.4534, 0.5859, 0.6114, 0.5895, 0.4534, 0.5895, 0.6114, 0.5859, 0.4534, 0.5859, 0.4534, 0.5746, 0.6114, 0.5746, 0.6114, 0.5859, 0.4534, 0.5746, 0.6114, 0.3508, 0.6114, 0.5895, 0.4534, 0.5895, 0.4534, 0.3508, 0.6114, 0.3508, 0.4534, 0.5895, 0.6114, 0.3508, 0.6114, 0.5895, 0.4534, 0.5895, 0.4534, 0.3508, 0.6114, 0.3508, 0.4534, 0.5895, 0.6114, 0.3508, 0.6114, 0.5895, 0.4534, 0.5895, 0.4534, 0.3508, 0.6114, 0.3508, 0.4534, 0.5895, 0.5877, 0.5537, 0.5798, 0.5537, 0.5798, 0.5418, 0.5877, 0.5418, 0.5877, 0.5537, 0.5798, 0.5418, 0.6114, 0.3508, 0.6114, 0.5895, 0.4534, 0.5895, 0.4534, 0.3508, 0.6114, 0.3508, 0.4534, 0.5895, 0.6035, 0.5537, 0.5956, 0.5537, 0.5956, 0.5418, 0.6035, 0.5418, 0.6035, 0.5537, 0.5956, 0.5418, 0.6114, 0.3508, 0.6114, 0.5895, 0.4534, 0.5895, 0.4534, 0.3508, 0.6114, 0.3508, 0.4534, 0.5895, 0.4613, 0.5656, 0.4534, 0.5656, 0.4534, 0.5537, 0.4613, 0.5537, 0.4613, 0.5656, 0.4534, 0.5537, 0.6114, 0.5406, 0.4534, 0.5406, 0.4534, 0.4065, 0.6114, 0.4065, 0.6114, 0.5406, 0.4534, 0.4065, 0.6114, 0.3508, 0.6114, 0.5895, 0.4534, 0.5895, 0.4534, 0.3508, 0.6114, 0.3508, 0.4534, 0.5895, 0.6114, 0.3508, 0.6114, 0.5895, 0.4534, 0.5895, 0.4534, 0.3508, 0.6114, 0.3508, 0.4534, 0.5895, 0.6114, 0.3508, 0.6114, 0.5895, 0.4534, 0.5895, 0.4534, 0.3508, 0.6114, 0.3508, 0.4534, 0.5895, 0.485, 0.3508, 0.485, 0.5895, 0.485, 0.5895, 0.485, 0.3508, 0.485, 0.3508, 0.485, 0.5895, 0.6114, 0.5895, 0.4534, 0.5895, 0.4534, 0.3508, 0.6114, 0.3508, 0.6114, 0.5895, 0.4534, 0.3508, 0.4587, 0.5895, 0.4534, 0.5895, 0.4534, 0.3508, 0.4587, 0.3508, 0.4587, 0.5895, 0.4534, 0.3508, 0.4639, 0.5895, 0.4587, 0.5895, 0.4587, 0.3508, 0.4639, 0.3508, 0.4639, 0.5895, 0.4587, 0.3508, 0.4692, 0.5895, 0.4639, 0.5895, 0.4639, 0.3508, 0.4692, 0.3508, 0.4692, 0.5895, 0.4639, 0.3508, 0.4745, 0.5895, 0.4692, 0.5895, 0.4692, 0.3508, 0.4745, 0.3508, 0.4745, 0.5895, 0.4692, 0.3508, 0.4797, 0.5895, 0.4745, 0.5895, 0.4745, 0.3508, 0.4797, 0.3508, 0.4797, 0.5895, 0.4745, 0.3508, 0.485, 0.5895, 0.4797, 0.5895, 0.4797, 0.3508, 0.485, 0.3508, 0.485, 0.5895, 0.4797, 0.3508, 0.4903, 0.5895, 0.485, 0.5895, 0.485, 0.3508, 0.4903, 0.3508, 0.4903, 0.5895, 0.485, 0.3508, 0.6061, 0.5895, 0.6061, 0.3508, 0.6061, 0.3508, 0.6061, 0.5895, 0.6061, 0.5895, 0.6061, 0.3508, 0.4955, 0.5895, 0.4903, 0.5895, 0.4903, 0.3508, 0.4955, 0.3508, 0.4955, 0.5895, 0.4903, 0.3508, 0.5008, 0.5895, 0.4955, 0.5895, 0.4955, 0.3508, 0.5008, 0.3508, 0.5008, 0.5895, 0.4955, 0.3508, 0.5061, 0.5895, 0.5008, 0.5895, 0.5008, 0.3508, 0.5061, 0.3508, 0.5061, 0.5895, 0.5008, 0.3508, 0.5798, 0.5895, 0.5798, 0.3508, 0.5798, 0.3508, 0.5798, 0.5895, 0.5798, 0.5895, 0.5798, 0.3508, 0.5008, 0.3508, 0.5008, 0.5895, 0.5008, 0.5895, 0.5008, 0.3508, 0.5008, 0.3508, 0.5008, 0.5895, 0.4639, 0.3508, 0.4639, 0.5895, 0.4639, 0.5895, 0.4639, 0.3508, 0.4639, 0.3508, 0.4639, 0.5895, 0.564, 0.5895, 0.5587, 0.5895, 0.5587, 0.3508, 0.564, 0.3508, 0.564, 0.5895, 0.5587, 0.3508, 0.5692, 0.5895, 0.564, 0.5895, 0.564, 0.3508, 0.5692, 0.3508, 0.5692, 0.5895, 0.564, 0.3508, 0.5745, 0.5895, 0.5692, 0.5895, 0.5692, 0.3508, 0.5745, 0.3508, 0.5745, 0.5895, 0.5692, 0.3508, 0.5798, 0.5895, 0.5745, 0.5895, 0.5745, 0.3508, 0.5798, 0.3508, 0.5798, 0.5895, 0.5745, 0.3508, 0.585, 0.5895, 0.5798, 0.5895, 0.5798, 0.3508, 0.585, 0.3508, 0.585, 0.5895, 0.5798, 0.3508, 0.5903, 0.5895, 0.585, 0.5895, 0.585, 0.3508, 0.5903, 0.3508, 0.5903, 0.5895, 0.585, 0.3508, 0.5956, 0.5895, 0.5903, 0.5895, 0.5903, 0.3508, 0.5956, 0.3508, 0.5956, 0.5895, 0.5903, 0.3508, 0.6008, 0.5895, 0.5956, 0.5895, 0.5956, 0.3508, 0.6008, 0.3508, 0.6008, 0.5895, 0.5956, 0.3508, 0.6061, 0.5895, 0.6008, 0.5895, 0.6008, 0.3508, 0.6061, 0.3508, 0.6061, 0.5895, 0.6008, 0.3508, 0.6114, 0.5895, 0.6061, 0.5895, 0.6061, 0.3508, 0.6114, 0.3508, 0.6114, 0.5895, 0.6061, 0.3508, 0.6008, 0.5895, 0.6008, 0.3508, 0.6008, 0.3508, 0.6008, 0.5895, 0.6008, 0.5895, 0.6008, 0.3508, 0.585, 0.5895, 0.585, 0.3508, 0.585, 0.3508, 0.585, 0.5895, 0.585, 0.5895, 0.585, 0.3508, 0.4692, 0.3508, 0.4692, 0.5895, 0.4692, 0.5895, 0.4692, 0.3508, 0.4692, 0.3508, 0.4692, 0.5895, 0.5745, 0.5895, 0.5745, 0.3508, 0.5745, 0.3508, 0.5745, 0.5895, 0.5745, 0.5895, 0.5745, 0.3508, 0.6114, 0.5895, 0.4534, 0.5895, 0.4534, 0.3508, 0.6114, 0.3508, 0.6114, 0.5895, 0.4534, 0.3508, 0.4955, 0.3508, 0.4955, 0.5895, 0.4955, 0.5895, 0.4955, 0.3508, 0.4955, 0.3508, 0.4955, 0.5895, 0.5061, 0.3508, 0.5061, 0.5895, 0.5061, 0.5895, 0.5061, 0.3508, 0.5061, 0.3508, 0.5061, 0.5895, 0.5061, 0.3508, 0.5008, 0.3508, 0.5008, 0.3508, 0.5061, 0.3508, 0.5061, 0.3508, 0.5008, 0.3508, 0.5008, 0.5895, 0.5061, 0.5895, 0.5061, 0.5895, 0.5008, 0.5895, 0.5008, 0.5895, 0.5061, 0.5895, 0.4903, 0.3508, 0.4903, 0.5895, 0.4903, 0.5895, 0.4903, 0.3508, 0.4903, 0.3508, 0.4903, 0.5895, 0.5008, 0.3508, 0.5008, 0.5895, 0.5008, 0.5895, 0.5008, 0.3508, 0.5008, 0.3508, 0.5008, 0.5895, 0.4587, 0.3508, 0.4587, 0.5895, 0.4587, 0.5895, 0.4587, 0.3508, 0.4587, 0.3508, 0.4587, 0.5895, 0.5587, 0.5895, 0.5587, 0.3508, 0.5587, 0.3508, 0.5587, 0.5895, 0.5587, 0.5895, 0.5587, 0.3508, 0.5956, 0.5895, 0.5956, 0.3508, 0.5956, 0.3508, 0.5956, 0.5895, 0.5956, 0.5895, 0.5956, 0.3508, 0.564, 0.3508, 0.5587, 0.3508, 0.5587, 0.3508, 0.564, 0.3508, 0.564, 0.3508, 0.5587, 0.3508, 0.5903, 0.5895, 0.5903, 0.3508, 0.5903, 0.3508, 0.5903, 0.5895, 0.5903, 0.5895, 0.5903, 0.3508, 0.564, 0.5895, 0.564, 0.3508, 0.564, 0.3508, 0.564, 0.5895, 0.564, 0.5895, 0.564, 0.3508, 0.5692, 0.5895, 0.5692, 0.3508, 0.5692, 0.3508, 0.5692, 0.5895, 0.5692, 0.5895, 0.5692, 0.3508, 0.5587, 0.5895, 0.564, 0.5895, 0.564, 0.5895, 0.5587, 0.5895, 0.5587, 0.5895, 0.564, 0.5895, 0.4797, 0.3508, 0.4797, 0.5895, 0.4797, 0.5895, 0.4797, 0.3508, 0.4797, 0.3508, 0.4797, 0.5895, 0.564, 0.5895, 0.564, 0.3508, 0.564, 0.3508, 0.564, 0.5895, 0.564, 0.5895, 0.564, 0.3508, 0.4745, 0.3508, 0.4745, 0.5895, 0.4745, 0.5895, 0.4745, 0.3508, 0.4745, 0.3508, 0.4745, 0.5895, 0.4534, 0.3508, 0.6114, 0.3508, 0.6114, 0.3724, 0.4534, 0.3722, 0.4534, 0.3508, 0.6114, 0.3724, 0.6114, 0.3508, 0.6114, 0.5895, 0.4534, 0.5895, 0.4534, 0.3508, 0.6114, 0.3508, 0.4534, 0.5895, 0.6114, 0.568, 0.6114, 0.5895, 0.4534, 0.5895, 0.6114, 0.3508, 0.6114, 0.5895, 0.4534, 0.5895, 0.4534, 0.3508, 0.6114, 0.3508, 0.4534, 0.5895, 0.6114, 0.3508, 0.6114, 0.5895, 0.4534, 0.5895, 0.4534, 0.3508, 0.6114, 0.3508, 0.4534, 0.5895, 0.6114, 0.3508, 0.6114, 0.5895, 0.4534, 0.5895, 0.4534, 0.3508, 0.6114, 0.3508, 0.4534, 0.5895, 0.6114, 0.3508, 0.6114, 0.5895, 0.4534, 0.5895, 0.4534, 0.3508, 0.6114, 0.3508, 0.4534, 0.5895, 0.6114, 0.3508, 0.6114, 0.5895, 0.4534, 0.5895, 0.4534, 0.3508, 0.6114, 0.3508, 0.4534, 0.5895, 0.6114, 0.3508, 0.6114, 0.5895, 0.4534, 0.5895, 0.4534, 0.3508, 0.6114, 0.3508, 0.4534, 0.5895, 0.6114, 0.3508, 0.6114, 0.5895, 0.4534, 0.5895, 0.4534, 0.3508, 0.6114, 0.3508, 0.4534, 0.5895, 0.6114, 0.3508, 0.6114, 0.5895, 0.4534, 0.5895, 0.4534, 0.3508, 0.6114, 0.3508, 0.4534, 0.5895, 0.6114, 0.3508, 0.6114, 0.5895, 0.4534, 0.5895, 0.4534, 0.3508, 0.6114, 0.3508, 0.4534, 0.5895, 0.6114, 0.3508, 0.6114, 0.5895, 0.4534, 0.5895, 0.4534, 0.3508, 0.6114, 0.3508, 0.4534, 0.5895, 0.6114, 0.3508, 0.6114, 0.5895, 0.4534, 0.5895, 0.4534, 0.3508, 0.6114, 0.3508, 0.4534, 0.5895, 0.6114, 0.3508, 0.6114, 0.5895, 0.4534, 0.5895, 0.4534, 0.3508, 0.6114, 0.3508, 0.4534, 0.5895, 0.6114, 0.3508, 0.6114, 0.5895, 0.4534, 0.5895, 0.4534, 0.3508, 0.6114, 0.3508, 0.4534, 0.5895, 0.6114, 0.3508, 0.6114, 0.5895, 0.4534, 0.5895, 0.4534, 0.3508, 0.6114, 0.3508, 0.4534, 0.5895, 0.6114, 0.3508, 0.6114, 0.5895, 0.4534, 0.5895, 0.4534, 0.3508, 0.6114, 0.3508, 0.4534, 0.5895, 0.6114, 0.3508, 0.6114, 0.5895, 0.4534, 0.5895, 0.4534, 0.3508, 0.6114, 0.3508, 0.4534, 0.5895, 0.6114, 0.3508, 0.6114, 0.5895, 0.4534, 0.5895, 0.4534, 0.3508, 0.6114, 0.3508, 0.4534, 0.5895, 0.6114, 0.3508, 0.6114, 0.5895, 0.4534, 0.5895, 0.4534, 0.3508, 0.6114, 0.3508, 0.4534, 0.5895, 0.6114, 0.3508, 0.6114, 0.5895, 0.4534, 0.5895, 0.4534, 0.3508, 0.6114, 0.3508, 0.4534, 0.5895, 0.6114, 0.3508, 0.6114, 0.5895, 0.4534, 0.5895, 0.4534, 0.3508, 0.6114, 0.3508, 0.4534, 0.5895, 0.6114, 0.5672, 0.6114, 0.5895, 0.4534, 0.5895, 0.6114, 0.3737, 0.6114, 0.568, 0.4534, 0.5895, 0.4534, 0.3508, 0.6114, 0.3737, 0.4534, 0.5895, 0.6114, 0.5672, 0.4534, 0.5895, 0.4534, 0.3508, 0.6114, 0.3722, 0.6114, 0.5672, 0.4534, 0.3508, 0.6114, 0.5895, 0.4534, 0.5895, 0.4534, 0.5672, 0.6114, 0.5666, 0.6114, 0.5895, 0.4534, 0.5672, 0.4534, 0.3508, 0.6114, 0.3508, 0.6114, 0.3737, 0.4534, 0.3508, 0.6114, 0.3508, 0.6114, 0.3722, 0.6114, 0.5666, 0.4534, 0.5672, 0.4534, 0.3722, 0.6114, 0.3724, 0.6114, 0.5666, 0.4534, 0.3722, 0.6114, 0.3508, 0.6114, 0.3722, 0.6114, 0.3722, 0.4534, 0.3508, 0.6114, 0.3508, 0.6114, 0.3722, 0.6114, 0.3508, 0.6114, 0.5895, 0.4534, 0.5895, 0.4534, 0.3508, 0.6114, 0.3508, 0.4534, 0.5895, 0.6114, 0.5672, 0.6114, 0.5895, 0.4534, 0.5895, 0.6114, 0.5672, 0.6114, 0.5672, 0.4534, 0.5895, 0.6114, 0.3722, 0.6114, 0.5672, 0.6114, 0.5672, 0.6114, 0.3722, 0.6114, 0.3722, 0.6114, 0.5672, 0.6114, 0.5895, 0.4534, 0.5895, 0.4534, 0.3508, 0.6114, 0.3508, 0.6114, 0.5895, 0.4534, 0.3508, 0.6114, 0.5895, 0.4534, 0.5895, 0.4534, 0.3508, 0.6114, 0.3508, 0.6114, 0.5895, 0.4534, 0.3508, 0.6114, 0.5895, 0.4534, 0.5895, 0.4534, 0.3508, 0.6114, 0.3508, 0.6114, 0.5895, 0.4534, 0.3508, 0.6114, 0.5895, 0.4534, 0.5895, 0.4534, 0.3508, 0.6114, 0.3508, 0.6114, 0.5895, 0.4534, 0.3508, 0.6114, 0.5895, 0.4534, 0.5895, 0.4534, 0.3508, 0.6114, 0.3508, 0.6114, 0.5895, 0.4534, 0.3508, 0.6114, 0.5895, 0.4534, 0.5895, 0.4534, 0.3508, 0.6114, 0.3508, 0.6114, 0.5895, 0.4534, 0.3508, 0.6114, 0.5895, 0.4534, 0.5895, 0.4534, 0.3508, 0.6114, 0.3508, 0.6114, 0.5895, 0.4534, 0.3508, 0.6114, 0.5895, 0.4534, 0.5895, 0.4534, 0.3508, 0.6114, 0.3508, 0.6114, 0.5895, 0.4534, 0.3508, 0.6114, 0.5895, 0.4534, 0.5895, 0.4534, 0.3508, 0.6114, 0.3508, 0.6114, 0.5895, 0.4534, 0.3508, 0.6114, 0.5895, 0.4534, 0.5895, 0.4534, 0.3508, 0.6114, 0.3508, 0.6114, 0.5895, 0.4534, 0.3508, 0.6114, 0.5895, 0.4534, 0.5895, 0.4534, 0.3508, 0.6114, 0.3508, 0.6114, 0.5895, 0.4534, 0.3508, 0.6114, 0.5895, 0.4534, 0.5895, 0.4534, 0.3508, 0.6114, 0.3508, 0.6114, 0.5895, 0.4534, 0.3508, 0.6114, 0.5895, 0.4534, 0.5895, 0.4534, 0.3508, 0.6114, 0.3508, 0.6114, 0.5895, 0.4534, 0.3508, 0.6114, 0.5895, 0.4534, 0.5895, 0.4534, 0.3508, 0.6114, 0.3508, 0.6114, 0.5895, 0.4534, 0.3508, 0.6114, 0.5895, 0.4534, 0.5895, 0.4534, 0.3508, 0.6114, 0.3508, 0.6114, 0.5895, 0.4534, 0.3508, 0.6114, 0.5895, 0.4534, 0.5895, 0.4534, 0.3508, 0.6114, 0.3508, 0.6114, 0.5895, 0.4534, 0.3508, 0.6114, 0.5895, 0.4534, 0.5895, 0.4534, 0.3508, 0.6114, 0.3508, 0.6114, 0.5895, 0.4534, 0.3508, 0.6114, 0.5895, 0.4534, 0.5895, 0.4534, 0.3508, 0.6114, 0.3508, 0.6114, 0.5895, 0.4534, 0.3508, 0.6114, 0.5895, 0.4534, 0.5895, 0.4534, 0.3508, 0.6114, 0.3508, 0.6114, 0.5895, 0.4534, 0.3508, 0.6114, 0.5895, 0.4534, 0.5895, 0.4534, 0.3508, 0.6114, 0.3508, 0.6114, 0.5895, 0.4534, 0.3508, 0.6114, 0.5895, 0.4534, 0.5895, 0.4534, 0.3508, 0.6114, 0.3508, 0.6114, 0.5895, 0.4534, 0.3508, 0.6114, 0.5895, 0.4534, 0.5895, 0.4534, 0.3508, 0.6114, 0.3508, 0.6114, 0.5895, 0.4534, 0.3508, 0.6114, 0.5895, 0.4534, 0.5895, 0.4534, 0.3508, 0.6114, 0.3508, 0.6114, 0.5895, 0.4534, 0.3508, 0.6114, 0.5895, 0.4534, 0.5895, 0.4534, 0.3508, 0.6114, 0.3508, 0.6114, 0.5895, 0.4534, 0.3508, 0.6114, 0.5895, 0.4534, 0.5895, 0.4534, 0.3508, 0.6114, 0.3508, 0.6114, 0.5895, 0.4534, 0.3508, 0.6114, 0.5895, 0.4534, 0.5895, 0.4534, 0.3508, 0.6114, 0.3508, 0.6114, 0.5895, 0.4534, 0.3508, 0.6114, 0.5895, 0.4534, 0.5895, 0.4534, 0.3508, 0.6114, 0.3508, 0.6114, 0.5895, 0.4534, 0.3508, 0.6114, 0.5895, 0.4534, 0.5895, 0.4534, 0.3508, 0.6114, 0.3508, 0.6114, 0.5895, 0.4534, 0.3508, 0.6114, 0.5895, 0.4534, 0.5895, 0.4534, 0.3508, 0.6114, 0.3508, 0.6114, 0.5895, 0.4534, 0.3508, 0.6114, 0.5895, 0.4534, 0.5895, 0.4534, 0.3508, 0.6114, 0.3508, 0.6114, 0.5895, 0.4534, 0.3508, 0.6114, 0.5895, 0.4534, 0.5895, 0.4534, 0.3508, 0.6114, 0.3508, 0.6114, 0.5895, 0.4534, 0.3508, 0.6114, 0.5895, 0.4534, 0.5895, 0.4534, 0.3508, 0.6114, 0.3508, 0.6114, 0.5895, 0.4534, 0.3508, 0.6114, 0.5895, 0.4534, 0.5895, 0.4534, 0.3508, 0.6114, 0.3508, 0.6114, 0.5895, 0.4534, 0.3508, 0.6114, 0.5895, 0.4534, 0.5895, 0.4534, 0.3508, 0.6114, 0.3508, 0.6114, 0.5895, 0.4534, 0.3508, 0.6114, 0.5895, 0.4534, 0.5895, 0.4534, 0.3508, 0.6114, 0.3508, 0.6114, 0.5895, 0.4534, 0.3508, 0.6114, 0.5895, 0.4534, 0.5895, 0.4534, 0.3508, 0.6114, 0.3508, 0.6114, 0.5895, 0.4534, 0.3508, 0.6114, 0.5895, 0.4534, 0.5895, 0.4534, 0.3508, 0.6114, 0.3508, 0.6114, 0.5895, 0.4534, 0.3508, 0.6114, 0.5895, 0.4534, 0.5895, 0.4534, 0.3508, 0.6114, 0.3508, 0.6114, 0.5895, 0.4534, 0.3508, 0.6114, 0.5895, 0.4534, 0.5895, 0.4534, 0.3508, 0.6114, 0.3508, 0.6114, 0.5895, 0.4534, 0.3508, 0.6114, 0.5895, 0.4534, 0.5895, 0.4534, 0.3508, 0.6114, 0.3508, 0.6114, 0.5895, 0.4534, 0.3508, 0.6114, 0.5895, 0.4534, 0.5895, 0.4534, 0.3508, 0.6114, 0.3508, 0.6114, 0.5895, 0.4534, 0.3508, 0.6114, 0.5895, 0.4534, 0.5895, 0.4534, 0.3508, 0.6114, 0.3508, 0.6114, 0.5895, 0.4534, 0.3508, 0.6114, 0.5895, 0.4534, 0.5895, 0.4534, 0.3508, 0.6114, 0.3508, 0.6114, 0.5895, 0.4534, 0.3508, 0.6114, 0.5895, 0.4534, 0.5895, 0.4534, 0.3508, 0.6114, 0.3508, 0.6114, 0.5895, 0.4534, 0.3508, 0.6114, 0.5895, 0.4534, 0.5895, 0.4534, 0.3508, 0.6114, 0.3508, 0.6114, 0.5895, 0.4534, 0.3508, 0.6114, 0.5895, 0.4534, 0.5895, 0.4534, 0.3508, 0.6114, 0.3508, 0.6114, 0.5895, 0.4534, 0.3508, 0.6114, 0.5895, 0.4534, 0.5895, 0.4534, 0.3508, 0.6114, 0.3508, 0.6114, 0.5895, 0.4534, 0.3508, 0.6114, 0.5895, 0.4534, 0.5895, 0.4534, 0.3508, 0.6114, 0.3508, 0.6114, 0.5895, 0.4534, 0.3508, 0.6114, 0.5895, 0.4534, 0.5895, 0.4534, 0.3508, 0.6114, 0.3508, 0.6114, 0.5895, 0.4534, 0.3508, 0.6114, 0.5895, 0.4534, 0.5895, 0.4534, 0.3508, 0.6114, 0.3508, 0.6114, 0.5895, 0.4534, 0.3508, 0.6114, 0.5895, 0.4534, 0.5895, 0.4534, 0.3508, 0.6114, 0.3508, 0.6114, 0.5895, 0.4534, 0.3508, 0.6114, 0.5895, 0.4534, 0.5895, 0.4534, 0.3508, 0.6114, 0.3508, 0.6114, 0.5895, 0.4534, 0.3508, 0.6114, 0.5895, 0.4534, 0.5895, 0.4534, 0.3508, 0.6114, 0.3508, 0.6114, 0.5895, 0.4534, 0.3508, 0.6114, 0.5895, 0.4534, 0.5895, 0.4534, 0.3508, 0.6114, 0.3508, 0.6114, 0.5895, 0.4534, 0.3508, 0.6114, 0.5895, 0.4534, 0.5895, 0.4534, 0.3508, 0.6114, 0.3508, 0.6114, 0.5895, 0.4534, 0.3508, 0.6114, 0.5895, 0.4534, 0.5895, 0.4534, 0.3508, 0.6114, 0.3508, 0.6114, 0.5895, 0.4534, 0.3508, 0.6114, 0.5895, 0.4534, 0.5895, 0.4534, 0.3508, 0.6114, 0.3508, 0.6114, 0.5895, 0.4534, 0.3508, 0.6114, 0.5895, 0.4534, 0.5895, 0.4534, 0.3508, 0.6114, 0.3508, 0.6114, 0.5895, 0.4534, 0.3508, 0.6114, 0.5895, 0.4534, 0.5895, 0.4534, 0.3508, 0.6114, 0.3508, 0.6114, 0.5895, 0.4534, 0.3508, 0.6114, 0.5895, 0.4534, 0.5895, 0.4534, 0.3508, 0.6114, 0.3508, 0.6114, 0.5895, 0.4534, 0.3508, 0.6114, 0.5895, 0.4534, 0.5895, 0.4534, 0.3508, 0.6114, 0.3508, 0.6114, 0.5895, 0.4534, 0.3508, 0.6114, 0.5895, 0.4534, 0.5895, 0.4534, 0.3508, 0.6114, 0.3508, 0.6114, 0.5895, 0.4534, 0.3508, 0.6114, 0.5895, 0.4534, 0.5895, 0.4534, 0.3508, 0.6114, 0.3508, 0.6114, 0.5895, 0.4534, 0.3508, 0.6114, 0.5895, 0.4534, 0.5895, 0.4534, 0.3508, 0.6114, 0.3508, 0.6114, 0.5895, 0.4534, 0.3508, 0.6114, 0.5895, 0.4534, 0.5895, 0.4534, 0.3508, 0.6114, 0.3508, 0.6114, 0.5895, 0.4534, 0.3508, 0.6114, 0.5895, 0.4534, 0.5895, 0.4534, 0.3508, 0.6114, 0.3508, 0.6114, 0.5895, 0.4534, 0.3508, 0.6114, 0.5895, 0.4534, 0.5895, 0.4534, 0.3508, 0.6114, 0.3508, 0.6114, 0.5895, 0.4534, 0.3508, 0.6114, 0.5895, 0.4534, 0.5895, 0.4534, 0.3508, 0.6114, 0.3508, 0.6114, 0.5895, 0.4534, 0.3508, 0.6114, 0.5895, 0.4534, 0.5895, 0.4534, 0.3508, 0.6114, 0.3508, 0.6114, 0.5895, 0.4534, 0.3508, 0.6114, 0.5895, 0.4534, 0.5895, 0.4534, 0.3508, 0.6114, 0.3508, 0.6114, 0.5895, 0.4534, 0.3508, 0.6114, 0.5895, 0.4534, 0.5895, 0.4534, 0.3508, 0.6114, 0.3508, 0.6114, 0.5895, 0.4534, 0.3508, 0.6114, 0.5895, 0.4534, 0.5895, 0.4534, 0.3508, 0.6114, 0.3508, 0.6114, 0.5895, 0.4534, 0.3508, 0.6114, 0.5895, 0.4534, 0.5895, 0.4534, 0.3508, 0.6114, 0.3508, 0.6114, 0.5895, 0.4534, 0.3508, 0.6114, 0.5895, 0.4534, 0.5895, 0.4534, 0.3508, 0.6114, 0.3508, 0.6114, 0.5895, 0.4534, 0.3508, 0.6114, 0.5895, 0.4534, 0.5895, 0.4534, 0.3508, 0.6114, 0.3508, 0.6114, 0.5895, 0.4534, 0.3508, 0.6114, 0.5895, 0.4534, 0.5895, 0.4534, 0.3508, 0.6114, 0.3508, 0.6114, 0.5895, 0.4534, 0.3508, 0.6114, 0.5895, 0.4534, 0.5895, 0.4534, 0.3508, 0.6114, 0.3508, 0.6114, 0.5895, 0.4534, 0.3508, 0.6114, 0.5895, 0.4534, 0.5895, 0.4534, 0.3508, 0.6114, 0.3508, 0.6114, 0.5895, 0.4534, 0.3508, 0.6114, 0.5895, 0.4534, 0.5895, 0.4534, 0.3508, 0.6114, 0.3508, 0.6114, 0.5895, 0.4534, 0.3508, 0.6114, 0.5895, 0.4534, 0.5895, 0.4534, 0.3508, 0.6114, 0.3508, 0.6114, 0.5895, 0.4534, 0.3508, 0.6114, 0.5895, 0.4534, 0.5895, 0.4534, 0.3508, 0.6114, 0.3508, 0.6114, 0.5895, 0.4534, 0.3508, 0.6114, 0.5895, 0.4534, 0.5895, 0.4534, 0.3508, 0.6114, 0.3508, 0.6114, 0.5895, 0.4534, 0.3508, 0.6114, 0.5895, 0.4534, 0.5895, 0.4534, 0.3508, 0.6114, 0.3508, 0.6114, 0.5895, 0.4534, 0.3508, 0.6114, 0.5895, 0.4534, 0.5895, 0.4534, 0.3508, 0.6114, 0.3508, 0.6114, 0.5895, 0.4534, 0.3508])
me_id12_001.materials.append(mat_mat_007)
me_id12_001.use_remesh_preserve_volume = False
me_id12_001.use_remesh_preserve_attributes = False
me_id12_001.use_mirror_vertex_groups = False
me_id12_001.update()

# ---- objects
ob_null = bpy.data.objects.new('Null', None)
ob_facade = bpy.data.objects.new('FACADE', me_id12_001)
ob_light = bpy.data.objects.new('Light', light_light_002)

# ---- transforms, parenting, visibility, modifiers, constraints
ob_null.location = (-45.74, 346.2, 17.3)
ob_null.empty_image_offset = (0.0, 0.0)
ob_null.lineart.crease_threshold = 0.0
ob_facade.location = (0.0, 0.0, 0.0)
ob_facade.lineart.crease_threshold = 0.0
ob_light.location = (0.0, 0.0, 0.0)
ob_light.lineart.crease_threshold = 0.0

# ---- collection membership
col_collection_1.objects.link(ob_null)
col_collection_1.objects.link(ob_facade)
col_collection_1.objects.link(ob_light)

# ---- scene / render settings (as saved in the file)
scene.frame_start = 1; scene.frame_end = 250; scene.frame_set(1)
scene.render.engine = 'BLENDER_EEVEE_NEXT'
scene.render.image_settings.color_mode = 'RGB'
scene.render.image_settings.compression = 90
scene.render.resolution_percentage = 50
scene.render.dither_intensity = 0.0
scene.render.bake_margin = 2
scene.render.bake_bias = 0.0
scene.cycles.use_denoising = False
scene.cycles.samples = 10
scene.cycles.sampling_pattern = 'TABULATED_SOBOL'
scene.cycles.light_sampling_threshold = 0.0
scene.cycles.use_adaptive_sampling = False
scene.cycles.use_light_tree = False
scene.cycles.blur_glossy = 0.0
scene.cycles.volume_bounces = 1
scene.cycles.pixel_filter_type = 'GAUSSIAN'
scene.cycles.sample_clamp_indirect = 0.0
scene.view_settings.view_transform = 'Standard'
scene.unit_settings.scale_length = 0.01
bpy.context.view_layer.update()

# ---- added for rendering (the .blend has no active camera): camera
cam_auto = bpy.data.cameras.new('AutoCamera')
cam_auto.lens = 50.0
cam_auto.sensor_width = 36.0
cam_auto.clip_end = 20022.4
ob_auto_camera = bpy.data.objects.new('AutoCamera', cam_auto)
scene.collection.objects.link(ob_auto_camera)
ob_auto_camera.location = (1658.18, -1698.24, 958.365)
ob_auto_camera.rotation_euler = (1.09748, -7.21219e-08, 0.694738)
scene.camera = ob_auto_camera
bpy.context.view_layer.update()
